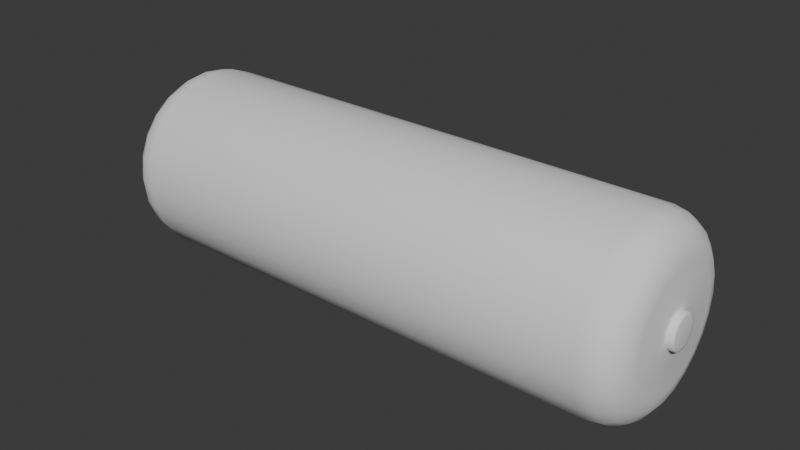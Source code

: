# Source: sausage.blend  (saved by Blender 4.5.91; exported with 4.5.12 LTS)
import bpy
from mathutils import Matrix  # noqa: F401  (used for matrix-valued properties, if any)

bpy.ops.wm.read_factory_settings(use_empty=True)
scene = bpy.context.scene
scene.name = 'Scene'

# ---- collections
col_collection = bpy.data.collections.new('Collection'); scene.collection.children.link(col_collection)

# ---- world
world_world = bpy.data.worlds.new('World'); scene.world = world_world
world_world.use_nodes = True; world_world.node_tree.nodes.clear()
_N = world_world.node_tree.nodes; _L = world_world.node_tree.links
n0 = _N.new('ShaderNodeOutputWorld'); n0.name = 'World Output'; n0.location = (200, 100)
n1 = _N.new('ShaderNodeBackground'); n1.name = 'Background'; n1.location = (-200, 100)
n1.inputs[0].default_value = (0.05088, 0.05088, 0.05088, 1.0)
_L.new(n1.outputs[0], n0.inputs[0])
n0.is_active_output = True
world_world.color = (0.05088, 0.05088, 0.05088)
world_world.sun_shadow_jitter_overblur = 0.0

# ---- meshes
me_cylinder = bpy.data.meshes.new('Cylinder')
me_cylinder.from_pydata([(-0.1984, 0.0758, -1.858e-08), (-0.225, 0.05787, -2.1e-08), (-0.2188, 0.06729, -2.047e-08), (-0.2094, 0.07359, -1.959e-08), (0.1984, 0.0758, 1.858e-08), (0.225, 0.05787, 2.1e-08), (0.2188, 0.06729, 2.047e-08), (0.2094, 0.07359, 1.959e-08), (-0.1984, 0.07322, -0.01962), (-0.225, 0.0559, -0.01498), (-0.2188, 0.065, -0.01742), (-0.2094, 0.07108, -0.01905), (0.1984, 0.07322, -0.01962), (0.225, 0.0559, -0.01498), (0.2188, 0.065, -0.01742), (0.2094, 0.07108, -0.01905), (-0.1984, 0.06565, -0.0379), (-0.225, 0.05012, -0.02894), (-0.2188, 0.05828, -0.03365), (-0.2094, 0.06373, -0.0368), (0.1984, 0.06565, -0.0379), (0.225, 0.05012, -0.02894), (0.2188, 0.05828, -0.03365), (0.2094, 0.06373, -0.0368), (-0.1984, 0.0536, -0.0536), (-0.225, 0.04092, -0.04092), (-0.2188, 0.04758, -0.04758), (-0.2094, 0.05204, -0.05204), (0.1984, 0.0536, -0.0536), (0.225, 0.04092, -0.04092), (0.2188, 0.04758, -0.04758), (0.2094, 0.05204, -0.05204), (-0.1984, 0.0379, -0.06565), (-0.225, 0.02894, -0.05012), (-0.2188, 0.03365, -0.05828), (-0.2094, 0.0368, -0.06373), (0.1984, 0.0379, -0.06565), (0.225, 0.02894, -0.05012), (0.2188, 0.03365, -0.05828), (0.2094, 0.0368, -0.06373), (-0.1984, 0.01962, -0.07322), (-0.225, 0.01498, -0.0559), (-0.2188, 0.01742, -0.065), (-0.2094, 0.01905, -0.07108), (0.1984, 0.01962, -0.07322), (0.225, 0.01498, -0.0559), (0.2188, 0.01742, -0.065), (0.2094, 0.01905, -0.07108), (-0.1984, 0.0, -0.0758), (-0.225, 1.765e-10, -0.05787), (-0.2188, 7.06e-11, -0.06729), (-0.2094, 3.53e-11, -0.07359), (0.1984, 0.0, -0.0758), (0.225, 0.0, -0.05787), (0.2188, 0.0, -0.06729), (0.2094, 0.0, -0.07359), (-0.1984, -0.01962, -0.07322), (-0.225, -0.01498, -0.0559), (-0.2188, -0.01742, -0.065), (-0.2094, -0.01905, -0.07108), (0.1984, -0.01962, -0.07322), (0.225, -0.01498, -0.0559), (0.2188, -0.01742, -0.065), (0.2094, -0.01905, -0.07108), (-0.1984, -0.0379, -0.06565), (-0.225, -0.02894, -0.05012), (-0.2188, -0.03365, -0.05828), (-0.2094, -0.0368, -0.06373), (0.1984, -0.0379, -0.06565), (0.225, -0.02894, -0.05012), (0.2188, -0.03365, -0.05828), (0.2094, -0.0368, -0.06373), (-0.1984, -0.0536, -0.0536), (-0.225, -0.04092, -0.04092), (-0.2188, -0.04758, -0.04758), (-0.2094, -0.05204, -0.05204), (0.1984, -0.0536, -0.0536), (0.225, -0.04092, -0.04092), (0.2188, -0.04758, -0.04758), (0.2094, -0.05204, -0.05204), (-0.1984, -0.06565, -0.0379), (-0.225, -0.05012, -0.02894), (-0.2188, -0.05828, -0.03365), (-0.2094, -0.06373, -0.0368), (0.1984, -0.06565, -0.0379), (0.225, -0.05012, -0.02894), (0.2188, -0.05828, -0.03365), (0.2094, -0.06373, -0.0368), (-0.1984, -0.07322, -0.01962), (-0.225, -0.0559, -0.01498), (-0.2188, -0.065, -0.01742), (-0.2094, -0.07108, -0.01905), (0.1984, -0.07322, -0.01962), (0.225, -0.0559, -0.01498), (0.2188, -0.065, -0.01742), (0.2094, -0.07108, -0.01905), (-0.1984, -0.0758, -1.858e-08), (-0.225, -0.05787, -2.1e-08), (-0.2188, -0.06729, -2.047e-08), (-0.2094, -0.07359, -1.959e-08), (0.1984, -0.0758, 1.858e-08), (0.225, -0.05787, 2.1e-08), (0.2188, -0.06729, 2.047e-08), (0.2094, -0.07359, 1.959e-08), (-0.1984, -0.07322, 0.01962), (-0.225, -0.0559, 0.01498), (-0.2188, -0.065, 0.01742), (-0.2094, -0.07108, 0.01905), (0.1984, -0.07322, 0.01962), (0.225, -0.0559, 0.01498), (0.2188, -0.065, 0.01742), (0.2094, -0.07108, 0.01905), (-0.1984, -0.06565, 0.0379), (-0.225, -0.05012, 0.02894), (-0.2188, -0.05828, 0.03365), (-0.2094, -0.06373, 0.0368), (0.1984, -0.06565, 0.0379), (0.225, -0.05012, 0.02894), (0.2188, -0.05828, 0.03365), (0.2094, -0.06373, 0.0368), (-0.1984, -0.0536, 0.0536), (-0.225, -0.04092, 0.04092), (-0.2188, -0.04758, 0.04758), (-0.2094, -0.05204, 0.05204), (0.1984, -0.0536, 0.0536), (0.225, -0.04092, 0.04092), (0.2188, -0.04758, 0.04758), (0.2094, -0.05204, 0.05204), (-0.1984, -0.0379, 0.06565), (-0.225, -0.02894, 0.05012), (-0.2188, -0.03365, 0.05828), (-0.2094, -0.0368, 0.06373), (0.1984, -0.0379, 0.06565), (0.225, -0.02894, 0.05012), (0.2188, -0.03365, 0.05828), (0.2094, -0.0368, 0.06373), (-0.1984, -0.01962, 0.07322), (-0.225, -0.01498, 0.0559), (-0.2188, -0.01742, 0.065), (-0.2094, -0.01905, 0.07108), (0.1984, -0.01962, 0.07322), (0.225, -0.01498, 0.0559), (0.2188, -0.01742, 0.065), (0.2094, -0.01905, 0.07108), (-0.1984, 0.0, 0.0758), (-0.225, 0.0, 0.05787), (-0.2188, 0.0, 0.06729), (-0.2094, 0.0, 0.07359), (0.1984, 0.0, 0.0758), (0.225, 1.765e-10, 0.05787), (0.2188, 7.06e-11, 0.06729), (0.2094, 3.53e-11, 0.07359), (-0.1984, 0.01962, 0.07322), (-0.225, 0.01498, 0.0559), (-0.2188, 0.01742, 0.065), (-0.2094, 0.01905, 0.07108), (0.1984, 0.01962, 0.07322), (0.225, 0.01498, 0.0559), (0.2188, 0.01742, 0.065), (0.2094, 0.01905, 0.07108), (-0.1984, 0.0379, 0.06565), (-0.225, 0.02894, 0.05012), (-0.2188, 0.03365, 0.05828), (-0.2094, 0.0368, 0.06373), (0.1984, 0.0379, 0.06565), (0.225, 0.02894, 0.05012), (0.2188, 0.03365, 0.05828), (0.2094, 0.0368, 0.06373), (-0.1984, 0.0536, 0.0536), (-0.225, 0.04092, 0.04092), (-0.2188, 0.04758, 0.04758), (-0.2094, 0.05204, 0.05204), (0.1984, 0.0536, 0.0536), (0.225, 0.04092, 0.04092), (0.2188, 0.04758, 0.04758), (0.2094, 0.05204, 0.05204), (-0.1984, 0.06565, 0.0379), (-0.225, 0.05012, 0.02894), (-0.2188, 0.05828, 0.03365), (-0.2094, 0.06373, 0.0368), (0.1984, 0.06565, 0.0379), (0.225, 0.05012, 0.02894), (0.2188, 0.05828, 0.03365), (0.2094, 0.06373, 0.0368), (-0.1984, 0.07322, 0.01962), (-0.225, 0.0559, 0.01498), (-0.2188, 0.065, 0.01742), (-0.2094, 0.07108, 0.01905), (0.1984, 0.07322, 0.01962), (0.225, 0.0559, 0.01498), (0.2188, 0.065, 0.01742), (0.2094, 0.07108, 0.01905), (-0.2272, 0.04516, -0.0121), (-0.2272, 0.04675, -2.118e-08), (0.2272, 0.04675, 2.118e-08), (0.2272, 0.04516, -0.0121), (-0.2272, 0.04049, -0.02338), (0.2272, 0.04049, -0.02338), (-0.2272, 0.03306, -0.03306), (0.2272, 0.03306, -0.03306), (-0.2272, 0.02338, -0.04049), (0.2272, 0.02338, -0.04049), (-0.2272, 0.0121, -0.04516), (0.2272, 0.0121, -0.04516), (-0.2272, 2.824e-10, -0.04675), (0.2272, 0.0, -0.04675), (-0.2272, -0.0121, -0.04516), (0.2272, -0.0121, -0.04516), (-0.2272, -0.02338, -0.04049), (0.2272, -0.02338, -0.04049), (-0.2272, -0.03306, -0.03306), (0.2272, -0.03306, -0.03306), (-0.2272, -0.04049, -0.02338), (0.2272, -0.04049, -0.02338), (-0.2272, -0.04516, -0.0121), (0.2272, -0.04516, -0.0121), (-0.2272, -0.04675, -2.118e-08), (0.2272, -0.04675, 2.118e-08), (-0.2272, -0.04516, 0.0121), (0.2272, -0.04516, 0.0121), (-0.2272, -0.04049, 0.02338), (0.2272, -0.04049, 0.02338), (-0.2272, -0.03306, 0.03306), (0.2272, -0.03306, 0.03306), (-0.2272, -0.02338, 0.04049), (0.2272, -0.02338, 0.04049), (-0.2272, -0.0121, 0.04516), (0.2272, -0.0121, 0.04516), (-0.2272, 0.0, 0.04675), (0.2272, 2.824e-10, 0.04675), (-0.2272, 0.0121, 0.04516), (0.2272, 0.0121, 0.04516), (-0.2272, 0.02338, 0.04049), (0.2272, 0.02338, 0.04049), (-0.2272, 0.03306, 0.03306), (0.2272, 0.03306, 0.03306), (-0.2272, 0.04049, 0.02338), (0.2272, 0.04049, 0.02338), (-0.2272, 0.04516, 0.0121), (0.2272, 0.04516, 0.0121), (-0.2285, 0.01384, -2.066e-08), (-0.2272, 0.0159, -2.066e-08), (-0.2276, 0.01444, -2.066e-08), (0.2272, 0.0159, 2.04e-08), (0.2285, 0.01384, 2.04e-08), (0.2276, 0.01444, 2.04e-08), (-0.2272, 0.01535, -0.004114), (-0.2285, 0.01337, -0.003582), (-0.2276, 0.01395, -0.003738), (0.2285, 0.01337, -0.003582), (0.2272, 0.01535, -0.004114), (0.2276, 0.01395, -0.003738), (-0.2272, 0.01377, -0.007948), (-0.2285, 0.01199, -0.00692), (-0.2276, 0.01251, -0.007221), (0.2285, 0.01199, -0.00692), (0.2272, 0.01377, -0.007948), (0.2276, 0.01251, -0.007221), (-0.2272, 0.01124, -0.01124), (-0.2285, 0.009786, -0.009786), (-0.2276, 0.01021, -0.01021), (0.2285, 0.009786, -0.009786), (0.2272, 0.01124, -0.01124), (0.2276, 0.01021, -0.01021), (-0.2272, 0.007948, -0.01377), (-0.2285, 0.00692, -0.01199), (-0.2276, 0.007221, -0.01251), (0.2285, 0.00692, -0.01199), (0.2272, 0.007948, -0.01377), (0.2276, 0.007221, -0.01251), (-0.2272, 0.004114, -0.01536), (-0.2285, 0.003582, -0.01337), (-0.2276, 0.003738, -0.01395), (0.2285, 0.003582, -0.01337), (0.2272, 0.004114, -0.01535), (0.2276, 0.003738, -0.01395), (-0.2272, -1.908e-10, -0.0159), (-0.2285, 5.085e-10, -0.01384), (-0.2276, 1.351e-11, -0.01444), (0.2285, 5.736e-10, -0.01384), (0.2272, -1.175e-09, -0.0159), (0.2276, -6.639e-10, -0.01444), (-0.2272, -0.004114, -0.01535), (-0.2285, -0.003582, -0.01337), (-0.2276, -0.003738, -0.01395), (0.2285, -0.003582, -0.01337), (0.2272, -0.004114, -0.01535), (0.2276, -0.003738, -0.01395), (-0.2272, -0.007948, -0.01377), (-0.2285, -0.00692, -0.01199), (-0.2276, -0.007221, -0.01251), (0.2285, -0.00692, -0.01199), (0.2272, -0.007948, -0.01377), (0.2276, -0.007221, -0.01251), (-0.2272, -0.01124, -0.01124), (-0.2285, -0.009786, -0.009786), (-0.2276, -0.01021, -0.01021), (0.2285, -0.009786, -0.009786), (0.2272, -0.01124, -0.01124), (0.2276, -0.01021, -0.01021), (-0.2272, -0.01377, -0.007948), (-0.2285, -0.01199, -0.00692), (-0.2276, -0.01251, -0.007221), (0.2285, -0.01199, -0.00692), (0.2272, -0.01377, -0.007948), (0.2276, -0.01251, -0.007221), (-0.2272, -0.01535, -0.004114), (-0.2285, -0.01337, -0.003582), (-0.2276, -0.01395, -0.003738), (0.2285, -0.01337, -0.003582), (0.2272, -0.01535, -0.004114), (0.2276, -0.01395, -0.003738), (-0.2272, -0.0159, -2.066e-08), (-0.2285, -0.01384, -2.066e-08), (-0.2276, -0.01444, -2.066e-08), (0.2285, -0.01384, 2.04e-08), (0.2272, -0.0159, 2.04e-08), (0.2276, -0.01444, 2.04e-08), (-0.2272, -0.01535, 0.004114), (-0.2285, -0.01337, 0.003582), (-0.2276, -0.01395, 0.003738), (0.2285, -0.01337, 0.003582), (0.2272, -0.01535, 0.004114), (0.2276, -0.01395, 0.003738), (-0.2272, -0.01377, 0.007948), (-0.2285, -0.01199, 0.00692), (-0.2276, -0.01251, 0.007221), (0.2285, -0.01199, 0.00692), (0.2272, -0.01377, 0.007948), (0.2276, -0.01251, 0.007221), (-0.2272, -0.01124, 0.01124), (-0.2285, -0.009786, 0.009786), (-0.2276, -0.01021, 0.01021), (0.2285, -0.009786, 0.009786), (0.2272, -0.01124, 0.01124), (0.2276, -0.01021, 0.01021), (-0.2272, -0.007948, 0.01377), (-0.2285, -0.00692, 0.01199), (-0.2276, -0.007221, 0.01251), (0.2285, -0.00692, 0.01199), (0.2272, -0.007948, 0.01377), (0.2276, -0.007221, 0.01251), (-0.2272, -0.004114, 0.01535), (-0.2285, -0.003582, 0.01337), (-0.2276, -0.003738, 0.01395), (0.2285, -0.003582, 0.01337), (0.2272, -0.004114, 0.01536), (0.2276, -0.003738, 0.01395), (-0.2272, -6.267e-10, 0.0159), (-0.2285, 7.263e-11, 0.01384), (-0.2276, -4.224e-10, 0.01444), (0.2285, 1.009e-09, 0.01384), (0.2272, -7.389e-10, 0.0159), (0.2276, -2.281e-10, 0.01444), (-0.2272, 0.004114, 0.01535), (-0.2285, 0.003582, 0.01337), (-0.2276, 0.003738, 0.01395), (0.2285, 0.003582, 0.01337), (0.2272, 0.004114, 0.01535), (0.2276, 0.003738, 0.01395), (-0.2272, 0.007948, 0.01377), (-0.2285, 0.00692, 0.01199), (-0.2276, 0.007221, 0.01251), (0.2285, 0.00692, 0.01199), (0.2272, 0.007948, 0.01377), (0.2276, 0.007221, 0.01251), (-0.2272, 0.01124, 0.01124), (-0.2285, 0.009786, 0.009786), (-0.2276, 0.01021, 0.01021), (0.2285, 0.009786, 0.009786), (0.2272, 0.01124, 0.01124), (0.2276, 0.01021, 0.01021), (-0.2272, 0.01377, 0.007948), (-0.2285, 0.01199, 0.00692), (-0.2276, 0.01251, 0.007221), (0.2285, 0.01199, 0.00692), (0.2272, 0.01377, 0.007948), (0.2276, 0.01251, 0.007221), (-0.2272, 0.01535, 0.004114), (-0.2285, 0.01337, 0.003582), (-0.2276, 0.01395, 0.003738), (0.2285, 0.01337, 0.003582), (0.2272, 0.01535, 0.004114), (0.2276, 0.01395, 0.003738), (-0.2318, 0.01337, -0.003582), (-0.2331, 0.01138, -0.00305), (-0.2328, 0.01279, -0.003426), (-0.2331, 0.01178, -2.099e-08), (-0.2318, 0.01384, -2.066e-08), (-0.2328, 0.01324, -2.076e-08), (0.2318, 0.01384, 2.04e-08), (0.2331, 0.01178, 1.996e-08), (0.2328, 0.01324, 2.027e-08), (0.2331, 0.01138, -0.00305), (0.2318, 0.01337, -0.003582), (0.2328, 0.01279, -0.003426), (-0.2318, 0.01199, -0.00692), (-0.2331, 0.0102, -0.005891), (-0.2328, 0.01146, -0.006619), (0.2331, 0.0102, -0.005891), (0.2318, 0.01199, -0.00692), (0.2328, 0.01146, -0.006619), (-0.2318, 0.009786, -0.009786), (-0.2331, 0.008332, -0.008332), (-0.2328, 0.00936, -0.00936), (0.2331, 0.008332, -0.008332), (0.2318, 0.009786, -0.009786), (0.2328, 0.00936, -0.00936), (-0.2318, 0.00692, -0.01199), (-0.2331, 0.005891, -0.0102), (-0.2328, 0.006619, -0.01146), (0.2331, 0.005891, -0.0102), (0.2318, 0.00692, -0.01199), (0.2328, 0.006619, -0.01146), (-0.2318, 0.003582, -0.01337), (-0.2331, 0.00305, -0.01138), (-0.2328, 0.003426, -0.01279), (0.2331, 0.00305, -0.01138), (0.2318, 0.003582, -0.01337), (0.2328, 0.003426, -0.01279), (-0.2318, 2.256e-09, -0.01384), (-0.2331, 3.65e-09, -0.01178), (-0.2328, 2.952e-09, -0.01324), (0.2331, 6.726e-09, -0.01178), (0.2318, 4.943e-09, -0.01384), (0.2328, 6.191e-09, -0.01324), (-0.2318, -0.003582, -0.01337), (-0.2331, -0.00305, -0.01138), (-0.2328, -0.003426, -0.01279), (0.2331, -0.00305, -0.01138), (0.2318, -0.003582, -0.01337), (0.2328, -0.003426, -0.01279), (-0.2318, -0.00692, -0.01199), (-0.2331, -0.005891, -0.0102), (-0.2328, -0.006619, -0.01146), (0.2331, -0.005891, -0.0102), (0.2318, -0.00692, -0.01199), (0.2328, -0.006619, -0.01146), (-0.2318, -0.009786, -0.009786), (-0.2331, -0.008332, -0.008332), (-0.2328, -0.00936, -0.00936), (0.2331, -0.008332, -0.008332), (0.2318, -0.009786, -0.009786), (0.2328, -0.00936, -0.00936), (-0.2318, -0.01199, -0.00692), (-0.2331, -0.0102, -0.005891), (-0.2328, -0.01146, -0.006619), (0.2331, -0.0102, -0.005891), (0.2318, -0.01199, -0.00692), (0.2328, -0.01146, -0.006619), (-0.2318, -0.01337, -0.003582), (-0.2331, -0.01138, -0.00305), (-0.2328, -0.01279, -0.003426), (0.2331, -0.01138, -0.00305), (0.2318, -0.01337, -0.003582), (0.2328, -0.01279, -0.003426), (-0.2318, -0.01384, -2.066e-08), (-0.2331, -0.01178, -2.094e-08), (-0.2328, -0.01324, -2.075e-08), (0.2331, -0.01178, 2.146e-08), (0.2318, -0.01384, 2.04e-08), (0.2328, -0.01324, 2.071e-08), (-0.2318, -0.01337, 0.003582), (-0.2331, -0.01138, 0.00305), (-0.2328, -0.01279, 0.003426), (0.2331, -0.01138, 0.00305), (0.2318, -0.01337, 0.003582), (0.2328, -0.01279, 0.003426), (-0.2318, -0.01199, 0.00692), (-0.2331, -0.0102, 0.005891), (-0.2328, -0.01146, 0.006619), (0.2331, -0.0102, 0.005891), (0.2318, -0.01199, 0.00692), (0.2328, -0.01146, 0.006619), (-0.2318, -0.009786, 0.009786), (-0.2331, -0.008332, 0.008332), (-0.2328, -0.00936, 0.00936), (0.2331, -0.008332, 0.008332), (0.2318, -0.009786, 0.009786), (0.2328, -0.00936, 0.00936), (-0.2318, -0.00692, 0.01199), (-0.2331, -0.005891, 0.0102), (-0.2328, -0.006619, 0.01146), (0.2331, -0.005891, 0.0102), (0.2318, -0.00692, 0.01199), (0.2328, -0.006619, 0.01146), (-0.2318, -0.003582, 0.01337), (-0.2331, -0.00305, 0.01138), (-0.2328, -0.003426, 0.01279), (0.2331, -0.00305, 0.01138), (0.2318, -0.003582, 0.01337), (0.2328, -0.003426, 0.01279), (-0.2318, 1.821e-09, 0.01384), (-0.2331, 2.588e-09, 0.01178), (-0.2328, 2.336e-09, 0.01324), (0.2331, 6.372e-09, 0.01178), (0.2318, 5.379e-09, 0.01384), (0.2328, 6.395e-09, 0.01324), (-0.2318, 0.003582, 0.01337), (-0.2331, 0.00305, 0.01138), (-0.2328, 0.003426, 0.01279), (0.2331, 0.00305, 0.01138), (0.2318, 0.003582, 0.01337), (0.2328, 0.003426, 0.01279), (-0.2318, 0.00692, 0.01199), (-0.2331, 0.005891, 0.0102), (-0.2328, 0.006619, 0.01146), (0.2331, 0.005891, 0.0102), (0.2318, 0.00692, 0.01199), (0.2328, 0.006619, 0.01146), (-0.2318, 0.009786, 0.009786), (-0.2331, 0.008332, 0.008332), (-0.2328, 0.00936, 0.00936), (0.2331, 0.008332, 0.008332), (0.2318, 0.009786, 0.009786), (0.2328, 0.00936, 0.00936), (-0.2318, 0.01199, 0.00692), (-0.2331, 0.0102, 0.005891), (-0.2328, 0.01146, 0.006619), (0.2331, 0.0102, 0.005891), (0.2318, 0.01199, 0.00692), (0.2328, 0.01146, 0.006619), (-0.2318, 0.01337, 0.003582), (-0.2331, 0.01138, 0.00305), (-0.2328, 0.01279, 0.003426), (0.2331, 0.01138, 0.00305), (0.2318, 0.01337, 0.003582), (0.2328, 0.01279, 0.003426), (-0.2331, 2.392e-09, -2.281e-08), (0.2331, 5.763e-09, 2.35e-08)], [], [(0, 8, 11, 3), (3, 11, 10, 2), (2, 10, 9, 1), (1, 9, 192, 193), (12, 4, 7, 15), (15, 7, 6, 14), (14, 6, 5, 13), (13, 5, 194, 195), (8, 16, 19, 11), (11, 19, 18, 10), (10, 18, 17, 9), (9, 17, 196, 192), (20, 12, 15, 23), (23, 15, 14, 22), (22, 14, 13, 21), (21, 13, 195, 197), (16, 24, 27, 19), (19, 27, 26, 18), (18, 26, 25, 17), (17, 25, 198, 196), (28, 20, 23, 31), (31, 23, 22, 30), (30, 22, 21, 29), (29, 21, 197, 199), (24, 32, 35, 27), (27, 35, 34, 26), (26, 34, 33, 25), (25, 33, 200, 198), (36, 28, 31, 39), (39, 31, 30, 38), (38, 30, 29, 37), (37, 29, 199, 201), (32, 40, 43, 35), (35, 43, 42, 34), (34, 42, 41, 33), (33, 41, 202, 200), (44, 36, 39, 47), (47, 39, 38, 46), (46, 38, 37, 45), (45, 37, 201, 203), (40, 48, 51, 43), (43, 51, 50, 42), (42, 50, 49, 41), (41, 49, 204, 202), (52, 44, 47, 55), (55, 47, 46, 54), (54, 46, 45, 53), (53, 45, 203, 205), (48, 56, 59, 51), (51, 59, 58, 50), (50, 58, 57, 49), (49, 57, 206, 204), (60, 52, 55, 63), (63, 55, 54, 62), (62, 54, 53, 61), (61, 53, 205, 207), (56, 64, 67, 59), (59, 67, 66, 58), (58, 66, 65, 57), (57, 65, 208, 206), (68, 60, 63, 71), (71, 63, 62, 70), (70, 62, 61, 69), (69, 61, 207, 209), (64, 72, 75, 67), (67, 75, 74, 66), (66, 74, 73, 65), (65, 73, 210, 208), (76, 68, 71, 79), (79, 71, 70, 78), (78, 70, 69, 77), (77, 69, 209, 211), (72, 80, 83, 75), (75, 83, 82, 74), (74, 82, 81, 73), (73, 81, 212, 210), (84, 76, 79, 87), (87, 79, 78, 86), (86, 78, 77, 85), (85, 77, 211, 213), (80, 88, 91, 83), (83, 91, 90, 82), (82, 90, 89, 81), (81, 89, 214, 212), (92, 84, 87, 95), (95, 87, 86, 94), (94, 86, 85, 93), (93, 85, 213, 215), (88, 96, 99, 91), (91, 99, 98, 90), (90, 98, 97, 89), (89, 97, 216, 214), (100, 92, 95, 103), (103, 95, 94, 102), (102, 94, 93, 101), (101, 93, 215, 217), (96, 104, 107, 99), (99, 107, 106, 98), (98, 106, 105, 97), (97, 105, 218, 216), (108, 100, 103, 111), (111, 103, 102, 110), (110, 102, 101, 109), (109, 101, 217, 219), (104, 112, 115, 107), (107, 115, 114, 106), (106, 114, 113, 105), (105, 113, 220, 218), (116, 108, 111, 119), (119, 111, 110, 118), (118, 110, 109, 117), (117, 109, 219, 221), (112, 120, 123, 115), (115, 123, 122, 114), (114, 122, 121, 113), (113, 121, 222, 220), (124, 116, 119, 127), (127, 119, 118, 126), (126, 118, 117, 125), (125, 117, 221, 223), (120, 128, 131, 123), (123, 131, 130, 122), (122, 130, 129, 121), (121, 129, 224, 222), (132, 124, 127, 135), (135, 127, 126, 134), (134, 126, 125, 133), (133, 125, 223, 225), (128, 136, 139, 131), (131, 139, 138, 130), (130, 138, 137, 129), (129, 137, 226, 224), (140, 132, 135, 143), (143, 135, 134, 142), (142, 134, 133, 141), (141, 133, 225, 227), (136, 144, 147, 139), (139, 147, 146, 138), (138, 146, 145, 137), (137, 145, 228, 226), (148, 140, 143, 151), (151, 143, 142, 150), (150, 142, 141, 149), (149, 141, 227, 229), (144, 152, 155, 147), (147, 155, 154, 146), (146, 154, 153, 145), (145, 153, 230, 228), (156, 148, 151, 159), (159, 151, 150, 158), (158, 150, 149, 157), (157, 149, 229, 231), (152, 160, 163, 155), (155, 163, 162, 154), (154, 162, 161, 153), (153, 161, 232, 230), (164, 156, 159, 167), (167, 159, 158, 166), (166, 158, 157, 165), (165, 157, 231, 233), (160, 168, 171, 163), (163, 171, 170, 162), (162, 170, 169, 161), (161, 169, 234, 232), (172, 164, 167, 175), (175, 167, 166, 174), (174, 166, 165, 173), (173, 165, 233, 235), (168, 176, 179, 171), (171, 179, 178, 170), (170, 178, 177, 169), (169, 177, 236, 234), (180, 172, 175, 183), (183, 175, 174, 182), (182, 174, 173, 181), (181, 173, 235, 237), (176, 184, 187, 179), (179, 187, 186, 178), (178, 186, 185, 177), (177, 185, 238, 236), (188, 180, 183, 191), (191, 183, 182, 190), (190, 182, 181, 189), (189, 181, 237, 239), (184, 0, 3, 187), (187, 3, 2, 186), (186, 2, 1, 185), (185, 1, 193, 238), (4, 188, 191, 7), (7, 191, 190, 6), (6, 190, 189, 5), (5, 189, 239, 194), (0, 4, 12, 8), (184, 188, 4, 0), (8, 12, 20, 16), (16, 20, 28, 24), (24, 28, 36, 32), (32, 36, 44, 40), (40, 44, 52, 48), (48, 52, 60, 56), (56, 60, 68, 64), (64, 68, 76, 72), (72, 76, 84, 80), (80, 84, 92, 88), (88, 92, 100, 96), (96, 100, 108, 104), (104, 108, 116, 112), (112, 116, 124, 120), (120, 124, 132, 128), (128, 132, 140, 136), (136, 140, 148, 144), (144, 148, 156, 152), (152, 156, 164, 160), (160, 164, 172, 168), (168, 172, 180, 176), (176, 180, 188, 184), (247, 240, 242, 248), (248, 242, 241, 246), (244, 249, 251, 245), (245, 251, 250, 243), (253, 247, 248, 254), (254, 248, 246, 252), (249, 255, 257, 251), (251, 257, 256, 250), (259, 253, 254, 260), (260, 254, 252, 258), (255, 261, 263, 257), (257, 263, 262, 256), (265, 259, 260, 266), (266, 260, 258, 264), (261, 267, 269, 263), (263, 269, 268, 262), (271, 265, 266, 272), (272, 266, 264, 270), (267, 273, 275, 269), (269, 275, 274, 268), (277, 271, 272, 278), (278, 272, 270, 276), (273, 279, 281, 275), (275, 281, 280, 274), (283, 277, 278, 284), (284, 278, 276, 282), (279, 285, 287, 281), (281, 287, 286, 280), (289, 283, 284, 290), (290, 284, 282, 288), (285, 291, 293, 287), (287, 293, 292, 286), (295, 289, 290, 296), (296, 290, 288, 294), (291, 297, 299, 293), (293, 299, 298, 292), (301, 295, 296, 302), (302, 296, 294, 300), (297, 303, 305, 299), (299, 305, 304, 298), (307, 301, 302, 308), (308, 302, 300, 306), (303, 309, 311, 305), (305, 311, 310, 304), (313, 307, 308, 314), (314, 308, 306, 312), (309, 315, 317, 311), (311, 317, 316, 310), (319, 313, 314, 320), (320, 314, 312, 318), (315, 321, 323, 317), (317, 323, 322, 316), (325, 319, 320, 326), (326, 320, 318, 324), (321, 327, 329, 323), (323, 329, 328, 322), (331, 325, 326, 332), (332, 326, 324, 330), (327, 333, 335, 329), (329, 335, 334, 328), (337, 331, 332, 338), (338, 332, 330, 336), (333, 339, 341, 335), (335, 341, 340, 334), (343, 337, 338, 344), (344, 338, 336, 342), (339, 345, 347, 341), (341, 347, 346, 340), (349, 343, 344, 350), (350, 344, 342, 348), (345, 351, 353, 347), (347, 353, 352, 346), (355, 349, 350, 356), (356, 350, 348, 354), (351, 357, 359, 353), (353, 359, 358, 352), (361, 355, 356, 362), (362, 356, 354, 360), (357, 363, 365, 359), (359, 365, 364, 358), (367, 361, 362, 368), (368, 362, 360, 366), (363, 369, 371, 365), (365, 371, 370, 364), (373, 367, 368, 374), (374, 368, 366, 372), (369, 375, 377, 371), (371, 377, 376, 370), (379, 373, 374, 380), (380, 374, 372, 378), (375, 381, 383, 377), (377, 383, 382, 376), (240, 379, 380, 242), (242, 380, 378, 241), (381, 244, 245, 383), (383, 245, 243, 382), (385, 387, 389, 386), (386, 389, 388, 384), (391, 393, 395, 392), (392, 395, 394, 390), (397, 385, 386, 398), (398, 386, 384, 396), (393, 399, 401, 395), (395, 401, 400, 394), (403, 397, 398, 404), (404, 398, 396, 402), (399, 405, 407, 401), (401, 407, 406, 400), (409, 403, 404, 410), (410, 404, 402, 408), (405, 411, 413, 407), (407, 413, 412, 406), (415, 409, 410, 416), (416, 410, 408, 414), (411, 417, 419, 413), (413, 419, 418, 412), (421, 415, 416, 422), (422, 416, 414, 420), (417, 423, 425, 419), (419, 425, 424, 418), (427, 421, 422, 428), (428, 422, 420, 426), (423, 429, 431, 425), (425, 431, 430, 424), (433, 427, 428, 434), (434, 428, 426, 432), (429, 435, 437, 431), (431, 437, 436, 430), (439, 433, 434, 440), (440, 434, 432, 438), (435, 441, 443, 437), (437, 443, 442, 436), (445, 439, 440, 446), (446, 440, 438, 444), (441, 447, 449, 443), (443, 449, 448, 442), (451, 445, 446, 452), (452, 446, 444, 450), (447, 453, 455, 449), (449, 455, 454, 448), (457, 451, 452, 458), (458, 452, 450, 456), (453, 459, 461, 455), (455, 461, 460, 454), (463, 457, 458, 464), (464, 458, 456, 462), (459, 465, 467, 461), (461, 467, 466, 460), (469, 463, 464, 470), (470, 464, 462, 468), (465, 471, 473, 467), (467, 473, 472, 466), (475, 469, 470, 476), (476, 470, 468, 474), (471, 477, 479, 473), (473, 479, 478, 472), (481, 475, 476, 482), (482, 476, 474, 480), (477, 483, 485, 479), (479, 485, 484, 478), (487, 481, 482, 488), (488, 482, 480, 486), (483, 489, 491, 485), (485, 491, 490, 484), (493, 487, 488, 494), (494, 488, 486, 492), (489, 495, 497, 491), (491, 497, 496, 490), (499, 493, 494, 500), (500, 494, 492, 498), (495, 501, 503, 497), (497, 503, 502, 496), (505, 499, 500, 506), (506, 500, 498, 504), (501, 507, 509, 503), (503, 509, 508, 502), (511, 505, 506, 512), (512, 506, 504, 510), (507, 513, 515, 509), (509, 515, 514, 508), (517, 511, 512, 518), (518, 512, 510, 516), (513, 519, 521, 515), (515, 521, 520, 514), (523, 517, 518, 524), (524, 518, 516, 522), (519, 525, 527, 521), (521, 527, 526, 520), (387, 523, 524, 389), (389, 524, 522, 388), (525, 391, 392, 527), (527, 392, 390, 526), (240, 247, 384, 388), (241, 378, 238, 193), (246, 241, 193, 192), (379, 240, 388, 522), (249, 244, 390, 394), (243, 250, 195, 194), (244, 381, 526, 390), (382, 243, 194, 239), (247, 253, 396, 384), (252, 246, 192, 196), (250, 256, 197, 195), (255, 249, 394, 400), (253, 259, 402, 396), (258, 252, 196, 198), (256, 262, 199, 197), (261, 255, 400, 406), (259, 265, 408, 402), (264, 258, 198, 200), (262, 268, 201, 199), (267, 261, 406, 412), (265, 271, 414, 408), (270, 264, 200, 202), (268, 274, 203, 201), (273, 267, 412, 418), (271, 277, 420, 414), (276, 270, 202, 204), (274, 280, 205, 203), (279, 273, 418, 424), (277, 283, 426, 420), (282, 276, 204, 206), (280, 286, 207, 205), (285, 279, 424, 430), (283, 289, 432, 426), (288, 282, 206, 208), (286, 292, 209, 207), (291, 285, 430, 436), (289, 295, 438, 432), (294, 288, 208, 210), (292, 298, 211, 209), (297, 291, 436, 442), (295, 301, 444, 438), (300, 294, 210, 212), (298, 304, 213, 211), (303, 297, 442, 448), (301, 307, 450, 444), (306, 300, 212, 214), (304, 310, 215, 213), (309, 303, 448, 454), (307, 313, 456, 450), (312, 306, 214, 216), (315, 309, 454, 460), (310, 316, 217, 215), (313, 319, 462, 456), (318, 312, 216, 218), (316, 322, 219, 217), (321, 315, 460, 466), (319, 325, 468, 462), (324, 318, 218, 220), (322, 328, 221, 219), (327, 321, 466, 472), (325, 331, 474, 468), (330, 324, 220, 222), (328, 334, 223, 221), (333, 327, 472, 478), (331, 337, 480, 474), (336, 330, 222, 224), (334, 340, 225, 223), (339, 333, 478, 484), (337, 343, 486, 480), (342, 336, 224, 226), (340, 346, 227, 225), (345, 339, 484, 490), (343, 349, 492, 486), (348, 342, 226, 228), (346, 352, 229, 227), (351, 345, 490, 496), (349, 355, 498, 492), (354, 348, 228, 230), (352, 358, 231, 229), (357, 351, 496, 502), (355, 361, 504, 498), (360, 354, 230, 232), (358, 364, 233, 231), (363, 357, 502, 508), (361, 367, 510, 504), (366, 360, 232, 234), (364, 370, 235, 233), (369, 363, 508, 514), (367, 373, 516, 510), (372, 366, 234, 236), (370, 376, 237, 235), (375, 369, 514, 520), (373, 379, 522, 516), (378, 372, 236, 238), (376, 382, 239, 237), (381, 375, 520, 526), (387, 385, 528), (385, 397, 528), (397, 403, 528), (403, 409, 528), (409, 415, 528), (415, 421, 528), (421, 427, 528), (427, 433, 528), (433, 439, 528), (439, 445, 528), (445, 451, 528), (451, 457, 528), (457, 463, 528), (463, 469, 528), (469, 475, 528), (475, 481, 528), (481, 487, 528), (487, 493, 528), (493, 499, 528), (499, 505, 528), (505, 511, 528), (511, 517, 528), (517, 523, 528), (523, 387, 528), (393, 391, 529), (391, 525, 529), (525, 519, 529), (519, 513, 529), (513, 507, 529), (507, 501, 529), (501, 495, 529), (495, 489, 529), (489, 483, 529), (483, 477, 529), (477, 471, 529), (471, 465, 529), (465, 459, 529), (459, 453, 529), (453, 447, 529), (447, 441, 529), (441, 435, 529), (435, 429, 529), (429, 423, 529), (423, 417, 529), (417, 411, 529), (411, 405, 529), (405, 399, 529), (399, 393, 529)])
me_cylinder.polygons.foreach_set('use_smooth', [True] * 552)
_uv = me_cylinder.uv_layers.new(name='UVMap')
_uv.uv.foreach_set('vector', [0.806, 0.1579, 0.7709, 0.1641, 0.7672, 0.145, 0.8013, 0.1364, 0.8013, 0.1364, 0.7672, 0.145, 0.7625, 0.1261, 0.7936, 0.1151, 0.7936, 0.1151, 0.7625, 0.1261, 0.7563, 0.107, 0.7829, 0.09468, 0.7829, 0.09468, 0.7563, 0.107, 0.7485, 0.08727, 0.7696, 0.07525, 0.7697, 0.8356, 0.8059, 0.8427, 0.8003, 0.8645, 0.766, 0.8549, 0.766, 0.8549, 0.8003, 0.8645, 0.7917, 0.8854, 0.7611, 0.8738, 0.7611, 0.8738, 0.7917, 0.8854, 0.7806, 0.905, 0.7548, 0.8927, 0.7548, 0.8927, 0.7806, 0.905, 0.7675, 0.9237, 0.747, 0.912, 0.7709, 0.1641, 0.7376, 0.1683, 0.7359, 0.1502, 0.7672, 0.145, 0.7672, 0.145, 0.7359, 0.1502, 0.7335, 0.1322, 0.7625, 0.1261, 0.7625, 0.1261, 0.7335, 0.1322, 0.7307, 0.1135, 0.7563, 0.107, 0.7563, 0.107, 0.7307, 0.1135, 0.727, 0.09402, 0.7485, 0.08727, 0.7363, 0.8313, 0.7697, 0.8356, 0.766, 0.8549, 0.7346, 0.8494, 0.7346, 0.8494, 0.766, 0.8549, 0.7611, 0.8738, 0.7323, 0.8674, 0.7323, 0.8674, 0.7611, 0.8738, 0.7548, 0.8927, 0.7294, 0.886, 0.7294, 0.886, 0.7548, 0.8927, 0.747, 0.912, 0.7257, 0.9053, 0.7376, 0.1683, 0.7056, 0.1698, 0.7055, 0.152, 0.7359, 0.1502, 0.7359, 0.1502, 0.7055, 0.152, 0.7054, 0.1341, 0.7335, 0.1322, 0.7335, 0.1322, 0.7054, 0.1341, 0.7053, 0.1157, 0.7307, 0.1135, 0.7307, 0.1135, 0.7053, 0.1157, 0.7053, 0.09632, 0.727, 0.09402, 0.7043, 0.83, 0.7363, 0.8313, 0.7346, 0.8494, 0.7045, 0.8478, 0.7045, 0.8478, 0.7346, 0.8494, 0.7323, 0.8674, 0.7043, 0.8655, 0.7043, 0.8655, 0.7323, 0.8674, 0.7294, 0.886, 0.7042, 0.8837, 0.7042, 0.8837, 0.7294, 0.886, 0.7257, 0.9053, 0.7042, 0.903, 0.7056, 0.1698, 0.6734, 0.1685, 0.6751, 0.1503, 0.7055, 0.152, 0.7055, 0.152, 0.6751, 0.1503, 0.6773, 0.1322, 0.7054, 0.1341, 0.7054, 0.1341, 0.6773, 0.1322, 0.6801, 0.1137, 0.7053, 0.1157, 0.7053, 0.1157, 0.6801, 0.1137, 0.6836, 0.09435, 0.7053, 0.09632, 0.6725, 0.8315, 0.7043, 0.83, 0.7045, 0.8478, 0.6742, 0.8494, 0.6742, 0.8494, 0.7045, 0.8478, 0.7043, 0.8655, 0.6765, 0.8674, 0.6765, 0.8674, 0.7043, 0.8655, 0.7042, 0.8837, 0.6792, 0.8857, 0.6792, 0.8857, 0.7042, 0.8837, 0.7042, 0.903, 0.6827, 0.9049, 0.6734, 0.1685, 0.64, 0.1642, 0.6438, 0.145, 0.6751, 0.1503, 0.6751, 0.1503, 0.6438, 0.145, 0.6485, 0.1261, 0.6773, 0.1322, 0.6773, 0.1322, 0.6485, 0.1261, 0.6547, 0.1072, 0.6801, 0.1137, 0.6801, 0.1137, 0.6547, 0.1072, 0.6622, 0.08801, 0.6836, 0.09435, 0.6395, 0.8357, 0.6725, 0.8315, 0.6742, 0.8494, 0.6432, 0.8546, 0.6432, 0.8546, 0.6742, 0.8494, 0.6765, 0.8674, 0.6478, 0.8734, 0.6478, 0.8734, 0.6765, 0.8674, 0.6792, 0.8857, 0.654, 0.8921, 0.654, 0.8921, 0.6792, 0.8857, 0.6827, 0.9049, 0.6615, 0.9112, 0.64, 0.1642, 0.6043, 0.1576, 0.6093, 0.1356, 0.6438, 0.145, 0.6438, 0.145, 0.6093, 0.1356, 0.6179, 0.1147, 0.6485, 0.1261, 0.6485, 0.1261, 0.6179, 0.1147, 0.6289, 0.09505, 0.6547, 0.1072, 0.6547, 0.1072, 0.6289, 0.09505, 0.6418, 0.07662, 0.6622, 0.08801, 0.6043, 0.8421, 0.6395, 0.8357, 0.6432, 0.8546, 0.6092, 0.8637, 0.6092, 0.8637, 0.6432, 0.8546, 0.6478, 0.8734, 0.6175, 0.8844, 0.6175, 0.8844, 0.6478, 0.8734, 0.654, 0.8921, 0.6281, 0.9043, 0.6281, 0.9043, 0.654, 0.8921, 0.6615, 0.9112, 0.6412, 0.9227, 0.4027, 0.1588, 0.3672, 0.1651, 0.3635, 0.146, 0.398, 0.137, 0.398, 0.137, 0.3635, 0.146, 0.3589, 0.1271, 0.3898, 0.1159, 0.3898, 0.1159, 0.3589, 0.1271, 0.3529, 0.108, 0.3789, 0.09603, 0.3789, 0.09603, 0.3529, 0.108, 0.3454, 0.08854, 0.366, 0.07723, 0.3667, 0.8355, 0.4026, 0.8423, 0.3972, 0.8639, 0.3632, 0.8547, 0.3632, 0.8547, 0.3972, 0.8639, 0.389, 0.8846, 0.3585, 0.8737, 0.3585, 0.8737, 0.389, 0.8846, 0.3785, 0.9048, 0.3523, 0.8926, 0.3523, 0.8926, 0.3785, 0.9048, 0.3654, 0.9235, 0.3448, 0.9119, 0.3672, 0.1651, 0.334, 0.1692, 0.3324, 0.151, 0.3635, 0.146, 0.3635, 0.146, 0.3324, 0.151, 0.3301, 0.133, 0.3589, 0.1271, 0.3589, 0.1271, 0.3301, 0.133, 0.3273, 0.1146, 0.3529, 0.108, 0.3529, 0.108, 0.3273, 0.1146, 0.3238, 0.09505, 0.3454, 0.08854, 0.3335, 0.8315, 0.3667, 0.8355, 0.3632, 0.8547, 0.3319, 0.8497, 0.3319, 0.8497, 0.3632, 0.8547, 0.3585, 0.8737, 0.3296, 0.8676, 0.3296, 0.8676, 0.3585, 0.8737, 0.3523, 0.8926, 0.3268, 0.8861, 0.3268, 0.8861, 0.3523, 0.8926, 0.3448, 0.9119, 0.3233, 0.9056, 0.334, 0.1692, 0.302, 0.1705, 0.302, 0.1528, 0.3324, 0.151, 0.3324, 0.151, 0.302, 0.1528, 0.3019, 0.1349, 0.3301, 0.133, 0.3301, 0.133, 0.3019, 0.1349, 0.302, 0.1165, 0.3273, 0.1146, 0.3273, 0.1146, 0.302, 0.1165, 0.3021, 0.09719, 0.3238, 0.09505, 0.3015, 0.8302, 0.3335, 0.8315, 0.3319, 0.8497, 0.3015, 0.8479, 0.3015, 0.8479, 0.3319, 0.8497, 0.3296, 0.8676, 0.3016, 0.8658, 0.3016, 0.8658, 0.3296, 0.8676, 0.3268, 0.8861, 0.3016, 0.884, 0.3016, 0.884, 0.3268, 0.8861, 0.3233, 0.9056, 0.3017, 0.9034, 0.302, 0.1705, 0.2699, 0.1692, 0.2715, 0.151, 0.302, 0.1528, 0.302, 0.1528, 0.2715, 0.151, 0.2738, 0.133, 0.3019, 0.1349, 0.3019, 0.1349, 0.2738, 0.133, 0.2767, 0.1144, 0.302, 0.1165, 0.302, 0.1165, 0.2767, 0.1144, 0.2803, 0.09484, 0.3021, 0.09719, 0.2695, 0.8315, 0.3015, 0.8302, 0.3015, 0.8479, 0.2712, 0.8496, 0.2712, 0.8496, 0.3015, 0.8479, 0.3016, 0.8658, 0.2734, 0.8677, 0.2734, 0.8677, 0.3016, 0.8658, 0.3016, 0.884, 0.2764, 0.8861, 0.2764, 0.8861, 0.3016, 0.884, 0.3017, 0.9034, 0.28, 0.9057, 0.2699, 0.1692, 0.2366, 0.1651, 0.2402, 0.1459, 0.2715, 0.151, 0.2715, 0.151, 0.2402, 0.1459, 0.2449, 0.127, 0.2738, 0.133, 0.2738, 0.133, 0.2449, 0.127, 0.251, 0.1078, 0.2767, 0.1144, 0.2767, 0.1144, 0.251, 0.1078, 0.2587, 0.08835, 0.2803, 0.09484, 0.2363, 0.8358, 0.2695, 0.8315, 0.2712, 0.8496, 0.2399, 0.8548, 0.2399, 0.8548, 0.2712, 0.8496, 0.2734, 0.8677, 0.2447, 0.8736, 0.2447, 0.8736, 0.2734, 0.8677, 0.2764, 0.8861, 0.2507, 0.8928, 0.2507, 0.8928, 0.2764, 0.8861, 0.28, 0.9057, 0.2585, 0.9122, 0.2366, 0.1651, 0.2013, 0.1589, 0.206, 0.1373, 0.2402, 0.1459, 0.2402, 0.1459, 0.206, 0.1373, 0.2138, 0.1161, 0.2449, 0.127, 0.2449, 0.127, 0.2138, 0.1161, 0.2246, 0.09563, 0.251, 0.1078, 0.251, 0.1078, 0.2246, 0.09563, 0.2378, 0.07639, 0.2587, 0.08835, 0.2013, 0.8419, 0.2363, 0.8358, 0.2399, 0.8548, 0.206, 0.8634, 0.206, 0.8634, 0.2399, 0.8548, 0.2447, 0.8736, 0.2137, 0.8845, 0.2137, 0.8845, 0.2447, 0.8736, 0.2507, 0.8928, 0.2243, 0.9049, 0.2243, 0.9049, 0.2507, 0.8928, 0.2585, 0.9122, 0.2375, 0.9242, 0.2013, 0.1578, 0.1663, 0.164, 0.1627, 0.1449, 0.1967, 0.1364, 0.1967, 0.1364, 0.1627, 0.1449, 0.158, 0.1261, 0.189, 0.1152, 0.189, 0.1152, 0.158, 0.1261, 0.1519, 0.1069, 0.1783, 0.0948, 0.1783, 0.0948, 0.1519, 0.1069, 0.1441, 0.08752, 0.1652, 0.07552, 0.1661, 0.8346, 0.2013, 0.8408, 0.1966, 0.8623, 0.1625, 0.8537, 0.1625, 0.8537, 0.1966, 0.8623, 0.1889, 0.8835, 0.1578, 0.8726, 0.1578, 0.8726, 0.1889, 0.8835, 0.1782, 0.9039, 0.1517, 0.8918, 0.1517, 0.8918, 0.1782, 0.9039, 0.165, 0.9232, 0.144, 0.9113, 0.1663, 0.164, 0.1331, 0.1682, 0.1314, 0.1502, 0.1627, 0.1449, 0.1627, 0.1449, 0.1314, 0.1502, 0.1292, 0.1321, 0.158, 0.1261, 0.158, 0.1261, 0.1292, 0.1321, 0.1263, 0.1136, 0.1519, 0.1069, 0.1519, 0.1069, 0.1263, 0.1136, 0.1227, 0.09402, 0.1441, 0.08752, 0.1328, 0.8305, 0.1661, 0.8346, 0.1625, 0.8537, 0.1312, 0.8487, 0.1312, 0.8487, 0.1625, 0.8537, 0.1578, 0.8726, 0.1289, 0.8667, 0.1289, 0.8667, 0.1578, 0.8726, 0.1517, 0.8918, 0.126, 0.8852, 0.126, 0.8852, 0.1517, 0.8918, 0.144, 0.9113, 0.1225, 0.9049, 0.1331, 0.1682, 0.1012, 0.1696, 0.1012, 0.1518, 0.1314, 0.1502, 0.1314, 0.1502, 0.1012, 0.1518, 0.101, 0.134, 0.1292, 0.1321, 0.1292, 0.1321, 0.101, 0.134, 0.101, 0.1157, 0.1263, 0.1136, 0.1263, 0.1136, 0.101, 0.1157, 0.101, 0.09636, 0.1227, 0.09402, 0.1007, 0.8292, 0.1328, 0.8305, 0.1312, 0.8487, 0.1007, 0.8469, 0.1007, 0.8469, 0.1312, 0.8487, 0.1289, 0.8667, 0.1008, 0.8648, 0.1008, 0.8648, 0.1289, 0.8667, 0.126, 0.8852, 0.1007, 0.8832, 0.1007, 0.8832, 0.126, 0.8852, 0.1225, 0.9049, 0.1007, 0.9025, 0.1012, 0.1696, 0.06917, 0.1683, 0.07078, 0.1501, 0.1012, 0.1518, 0.1012, 0.1518, 0.07078, 0.1501, 0.07305, 0.1322, 0.101, 0.134, 0.101, 0.134, 0.07305, 0.1322, 0.07581, 0.1137, 0.101, 0.1157, 0.101, 0.1157, 0.07581, 0.1137, 0.07928, 0.09419, 0.101, 0.09636, 0.0687, 0.8305, 0.1007, 0.8292, 0.1007, 0.8469, 0.07033, 0.8487, 0.07033, 0.8487, 0.1007, 0.8469, 0.1008, 0.8648, 0.07266, 0.8667, 0.07266, 0.8667, 0.1008, 0.8648, 0.1007, 0.8832, 0.07547, 0.8851, 0.07547, 0.8851, 0.1007, 0.8832, 0.1007, 0.9025, 0.07895, 0.9047, 0.06917, 0.1683, 0.03598, 0.1642, 0.03951, 0.1451, 0.07078, 0.1501, 0.07078, 0.1501, 0.03951, 0.1451, 0.04413, 0.1261, 0.07305, 0.1322, 0.07305, 0.1322, 0.04413, 0.1261, 0.05033, 0.1072, 0.07581, 0.1137, 0.07581, 0.1137, 0.05033, 0.1072, 0.05785, 0.0879, 0.07928, 0.09419, 0.03547, 0.8345, 0.0687, 0.8305, 0.07033, 0.8487, 0.03919, 0.8536, 0.03919, 0.8536, 0.07033, 0.8487, 0.07266, 0.8667, 0.0438, 0.8726, 0.0438, 0.8726, 0.07266, 0.8667, 0.07547, 0.8851, 0.04984, 0.8917, 0.04984, 0.8917, 0.07547, 0.8851, 0.07895, 0.9047, 0.05734, 0.9112, 0.03598, 0.1642, 9.137e-05, 0.1575, 0.005469, 0.1359, 0.03951, 0.1451, 0.03951, 0.1451, 0.005469, 0.1359, 0.0137, 0.1152, 0.04413, 0.1261, 0.04413, 0.1261, 0.0137, 0.1152, 0.02421, 0.09505, 0.05033, 0.1072, 0.05033, 0.1072, 0.02421, 0.09505, 0.0373, 0.07639, 0.05785, 0.0879, 2.8e-09, 0.8408, 0.03547, 0.8345, 0.03919, 0.8536, 0.00463, 0.8627, 0.00463, 0.8627, 0.03919, 0.8536, 0.0438, 0.8726, 0.01289, 0.8838, 0.01289, 0.8838, 0.0438, 0.8726, 0.04984, 0.8917, 0.02377, 0.9037, 0.02377, 0.9037, 0.04984, 0.8917, 0.05734, 0.9112, 0.03666, 0.9226, 0.4027, 0.8418, 0.4378, 0.8354, 0.4416, 0.8544, 0.4075, 0.8635, 0.4075, 0.8635, 0.4416, 0.8544, 0.4462, 0.8732, 0.4159, 0.8842, 0.4159, 0.8842, 0.4462, 0.8732, 0.4524, 0.8919, 0.4265, 0.9041, 0.4265, 0.9041, 0.4524, 0.8919, 0.4599, 0.911, 0.4396, 0.9226, 0.4384, 0.1639, 0.4027, 0.1573, 0.4076, 0.1354, 0.4422, 0.1447, 0.4422, 0.1447, 0.4076, 0.1354, 0.4162, 0.1144, 0.4469, 0.1259, 0.4469, 0.1259, 0.4162, 0.1144, 0.4273, 0.0948, 0.453, 0.107, 0.453, 0.107, 0.4273, 0.0948, 0.4402, 0.07639, 0.4606, 0.08779, 0.4378, 0.8354, 0.4708, 0.8312, 0.4726, 0.8492, 0.4416, 0.8544, 0.4416, 0.8544, 0.4726, 0.8492, 0.4749, 0.8671, 0.4462, 0.8732, 0.4462, 0.8732, 0.4749, 0.8671, 0.4776, 0.8854, 0.4524, 0.8919, 0.4524, 0.8919, 0.4776, 0.8854, 0.4812, 0.9047, 0.4599, 0.911, 0.4718, 0.1682, 0.4384, 0.1639, 0.4422, 0.1447, 0.4735, 0.15, 0.4735, 0.15, 0.4422, 0.1447, 0.4469, 0.1259, 0.4756, 0.132, 0.4756, 0.132, 0.4469, 0.1259, 0.453, 0.107, 0.4784, 0.1135, 0.4784, 0.1135, 0.453, 0.107, 0.4606, 0.08779, 0.482, 0.09413, 0.4708, 0.8312, 0.5027, 0.8298, 0.5029, 0.8475, 0.4726, 0.8492, 0.4726, 0.8492, 0.5029, 0.8475, 0.5027, 0.8652, 0.4749, 0.8671, 0.4749, 0.8671, 0.5027, 0.8652, 0.5027, 0.8835, 0.4776, 0.8854, 0.4776, 0.8854, 0.5027, 0.8835, 0.5026, 0.9027, 0.4812, 0.9047, 0.504, 0.1695, 0.4718, 0.1682, 0.4735, 0.15, 0.5038, 0.1517, 0.5038, 0.1517, 0.4735, 0.15, 0.4756, 0.132, 0.5038, 0.1339, 0.5038, 0.1339, 0.4756, 0.132, 0.4784, 0.1135, 0.5037, 0.1155, 0.5037, 0.1155, 0.4784, 0.1135, 0.482, 0.09413, 0.5036, 0.09609, 0.5027, 0.8298, 0.5347, 0.831, 0.533, 0.8492, 0.5029, 0.8475, 0.5029, 0.8475, 0.533, 0.8492, 0.5307, 0.8672, 0.5027, 0.8652, 0.5027, 0.8652, 0.5307, 0.8672, 0.5278, 0.8857, 0.5027, 0.8835, 0.5027, 0.8835, 0.5278, 0.8857, 0.5241, 0.905, 0.5026, 0.9027, 0.536, 0.168, 0.504, 0.1695, 0.5038, 0.1517, 0.5342, 0.15, 0.5342, 0.15, 0.5038, 0.1517, 0.5038, 0.1339, 0.5319, 0.1319, 0.5319, 0.1319, 0.5038, 0.1339, 0.5037, 0.1155, 0.529, 0.1133, 0.529, 0.1133, 0.5037, 0.1155, 0.5036, 0.09609, 0.5253, 0.09377, 0.5347, 0.831, 0.5681, 0.8353, 0.5643, 0.8546, 0.533, 0.8492, 0.533, 0.8492, 0.5643, 0.8546, 0.5594, 0.8735, 0.5307, 0.8672, 0.5307, 0.8672, 0.5594, 0.8735, 0.5531, 0.8923, 0.5278, 0.8857, 0.5278, 0.8857, 0.5531, 0.8923, 0.5454, 0.9117, 0.5241, 0.905, 0.5692, 0.1638, 0.536, 0.168, 0.5342, 0.15, 0.5656, 0.1448, 0.5656, 0.1448, 0.5342, 0.15, 0.5319, 0.1319, 0.5608, 0.1258, 0.5608, 0.1258, 0.5319, 0.1319, 0.529, 0.1133, 0.5546, 0.1067, 0.5546, 0.1067, 0.529, 0.1133, 0.5253, 0.09377, 0.5469, 0.08701, 0.5681, 0.8353, 0.6042, 0.8424, 0.5986, 0.8642, 0.5643, 0.8546, 0.5643, 0.8546, 0.5986, 0.8642, 0.59, 0.8851, 0.5594, 0.8735, 0.5594, 0.8735, 0.59, 0.8851, 0.5789, 0.9047, 0.5531, 0.8923, 0.5531, 0.8923, 0.5789, 0.9047, 0.5658, 0.9233, 0.5454, 0.9117, 0.6043, 0.1577, 0.5692, 0.1638, 0.5656, 0.1448, 0.5997, 0.1361, 0.5997, 0.1361, 0.5656, 0.1448, 0.5608, 0.1258, 0.5919, 0.1149, 0.5919, 0.1149, 0.5608, 0.1258, 0.5546, 0.1067, 0.5812, 0.0944, 0.5812, 0.0944, 0.5546, 0.1067, 0.5469, 0.08701, 0.5679, 0.07499, 0.806, 0.1579, 0.8059, 0.8427, 0.7697, 0.8356, 0.7709, 0.1641, 0.5681, 0.8353, 0.5692, 0.1638, 0.6043, 0.1577, 0.6042, 0.8424, 0.7709, 0.1641, 0.7697, 0.8356, 0.7363, 0.8313, 0.7376, 0.1683, 0.7376, 0.1683, 0.7363, 0.8313, 0.7043, 0.83, 0.7056, 0.1698, 0.7056, 0.1698, 0.7043, 0.83, 0.6725, 0.8315, 0.6734, 0.1685, 0.6734, 0.1685, 0.6725, 0.8315, 0.6395, 0.8357, 0.64, 0.1642, 0.64, 0.1642, 0.6395, 0.8357, 0.6043, 0.8421, 0.6043, 0.1576, 0.4027, 0.1588, 0.4026, 0.8423, 0.3667, 0.8355, 0.3672, 0.1651, 0.3672, 0.1651, 0.3667, 0.8355, 0.3335, 0.8315, 0.334, 0.1692, 0.334, 0.1692, 0.3335, 0.8315, 0.3015, 0.8302, 0.302, 0.1705, 0.302, 0.1705, 0.3015, 0.8302, 0.2695, 0.8315, 0.2699, 0.1692, 0.2699, 0.1692, 0.2695, 0.8315, 0.2363, 0.8358, 0.2366, 0.1651, 0.2366, 0.1651, 0.2363, 0.8358, 0.2013, 0.8419, 0.2013, 0.1589, 0.2013, 0.1578, 0.2013, 0.8408, 0.1661, 0.8346, 0.1663, 0.164, 0.1663, 0.164, 0.1661, 0.8346, 0.1328, 0.8305, 0.1331, 0.1682, 0.1331, 0.1682, 0.1328, 0.8305, 0.1007, 0.8292, 0.1012, 0.1696, 0.1012, 0.1696, 0.1007, 0.8292, 0.0687, 0.8305, 0.06917, 0.1683, 0.06917, 0.1683, 0.0687, 0.8305, 0.03547, 0.8345, 0.03598, 0.1642, 0.03598, 0.1642, 0.03547, 0.8345, 2.8e-09, 0.8408, 9.137e-05, 0.1575, 0.4027, 0.8418, 0.4027, 0.1573, 0.4384, 0.1639, 0.4378, 0.8354, 0.4378, 0.8354, 0.4384, 0.1639, 0.4718, 0.1682, 0.4708, 0.8312, 0.4708, 0.8312, 0.4718, 0.1682, 0.504, 0.1695, 0.5027, 0.8298, 0.5027, 0.8298, 0.504, 0.1695, 0.536, 0.168, 0.5347, 0.831, 0.5347, 0.831, 0.536, 0.168, 0.5692, 0.1638, 0.5681, 0.8353, 0.7188, 0.02792, 0.7249, 0.02455, 0.7261, 0.02629, 0.7197, 0.02993, 0.7197, 0.02993, 0.7261, 0.02629, 0.7278, 0.02853, 0.7209, 0.03267, 0.7237, 0.9742, 0.7176, 0.9708, 0.7185, 0.9688, 0.7249, 0.9724, 0.7249, 0.9724, 0.7185, 0.9688, 0.7197, 0.9661, 0.7266, 0.9702, 0.7119, 0.03024, 0.7188, 0.02792, 0.7197, 0.02993, 0.7124, 0.03242, 0.7124, 0.03242, 0.7197, 0.02993, 0.7209, 0.03267, 0.7131, 0.03539, 0.7176, 0.9708, 0.7107, 0.9684, 0.7112, 0.9662, 0.7185, 0.9688, 0.7185, 0.9688, 0.7112, 0.9662, 0.7119, 0.9633, 0.7197, 0.9661, 0.7047, 0.03114, 0.7119, 0.03024, 0.7124, 0.03242, 0.7047, 0.03339, 0.7047, 0.03339, 0.7124, 0.03242, 0.7131, 0.03539, 0.7047, 0.03645, 0.7107, 0.9684, 0.7036, 0.9675, 0.7036, 0.9653, 0.7112, 0.9662, 0.7112, 0.9662, 0.7036, 0.9653, 0.7037, 0.9623, 0.7119, 0.9633, 0.6974, 0.03054, 0.7047, 0.03114, 0.7047, 0.03339, 0.6969, 0.03274, 0.6969, 0.03274, 0.7047, 0.03339, 0.7047, 0.03645, 0.6964, 0.0357, 0.7036, 0.9675, 0.6963, 0.9682, 0.6959, 0.966, 0.7036, 0.9653, 0.7036, 0.9653, 0.6959, 0.966, 0.6954, 0.963, 0.7037, 0.9623, 0.6904, 0.02838, 0.6974, 0.03054, 0.6969, 0.03274, 0.6895, 0.03045, 0.6895, 0.03045, 0.6969, 0.03274, 0.6964, 0.0357, 0.6883, 0.03327, 0.6963, 0.9682, 0.6895, 0.9702, 0.6887, 0.9682, 0.6959, 0.966, 0.6959, 0.966, 0.6887, 0.9682, 0.6875, 0.9654, 0.6954, 0.963, 0.684, 0.0251, 0.6904, 0.02838, 0.6895, 0.03045, 0.6829, 0.02691, 0.6829, 0.02691, 0.6895, 0.03045, 0.6883, 0.03327, 0.6812, 0.02924, 0.6895, 0.9702, 0.6833, 0.9734, 0.6822, 0.9717, 0.6887, 0.9682, 0.6887, 0.9682, 0.6822, 0.9717, 0.6805, 0.9694, 0.6875, 0.9654, 0.3171, 0.02866, 0.3235, 0.02544, 0.3246, 0.02725, 0.318, 0.03077, 0.318, 0.03077, 0.3246, 0.02725, 0.3263, 0.02959, 0.3191, 0.03358, 0.3225, 0.9751, 0.3162, 0.9718, 0.317, 0.9697, 0.3237, 0.9733, 0.3237, 0.9733, 0.317, 0.9697, 0.3182, 0.9669, 0.3254, 0.971, 0.3101, 0.03082, 0.3171, 0.02866, 0.318, 0.03077, 0.3105, 0.03303, 0.3105, 0.03303, 0.318, 0.03077, 0.3191, 0.03358, 0.3111, 0.03606, 0.3162, 0.9718, 0.3092, 0.9696, 0.3096, 0.9674, 0.317, 0.9697, 0.317, 0.9697, 0.3096, 0.9674, 0.3102, 0.9644, 0.3182, 0.9669, 0.3027, 0.03158, 0.3101, 0.03082, 0.3105, 0.03303, 0.3027, 0.03387, 0.3027, 0.03387, 0.3105, 0.03303, 0.3111, 0.03606, 0.3027, 0.03693, 0.3092, 0.9696, 0.3019, 0.9688, 0.3019, 0.9665, 0.3096, 0.9674, 0.3096, 0.9674, 0.3019, 0.9665, 0.3019, 0.9635, 0.3102, 0.9644, 0.2953, 0.03082, 0.3027, 0.03158, 0.3027, 0.03387, 0.2949, 0.03305, 0.2949, 0.03305, 0.3027, 0.03387, 0.3027, 0.03693, 0.2942, 0.0361, 0.3019, 0.9688, 0.2946, 0.9695, 0.2941, 0.9673, 0.3019, 0.9665, 0.3019, 0.9665, 0.2941, 0.9673, 0.2935, 0.9643, 0.3019, 0.9635, 0.2882, 0.0285, 0.2953, 0.03082, 0.2949, 0.03305, 0.2873, 0.03062, 0.2873, 0.03062, 0.2949, 0.03305, 0.2942, 0.0361, 0.2861, 0.03346, 0.2946, 0.9695, 0.2877, 0.9717, 0.2868, 0.9696, 0.2941, 0.9673, 0.2941, 0.9673, 0.2868, 0.9696, 0.2856, 0.9669, 0.2935, 0.9643, 0.2818, 0.0251, 0.2882, 0.0285, 0.2873, 0.03062, 0.2806, 0.02692, 0.2806, 0.02692, 0.2873, 0.03062, 0.2861, 0.03346, 0.2788, 0.02927, 0.2877, 0.9717, 0.2815, 0.975, 0.2804, 0.9732, 0.2868, 0.9696, 0.2868, 0.9696, 0.2804, 0.9732, 0.2786, 0.971, 0.2856, 0.9669, 0.1147, 0.02797, 0.1209, 0.0246, 0.122, 0.02634, 0.1156, 0.02999, 0.1156, 0.02999, 0.122, 0.02634, 0.1238, 0.02861, 0.1168, 0.03274, 0.1214, 0.9747, 0.115, 0.9714, 0.1158, 0.9692, 0.1226, 0.9729, 0.1226, 0.9729, 0.1158, 0.9692, 0.117, 0.9664, 0.1243, 0.9705, 0.1078, 0.03014, 0.1147, 0.02797, 0.1156, 0.02999, 0.1083, 0.03234, 0.1083, 0.03234, 0.1156, 0.02999, 0.1168, 0.03274, 0.1089, 0.03531, 0.115, 0.9714, 0.1078, 0.9692, 0.1083, 0.967, 0.1158, 0.9692, 0.1158, 0.9692, 0.1083, 0.967, 0.1089, 0.9639, 0.117, 0.9664, 0.1005, 0.03096, 0.1078, 0.03014, 0.1083, 0.03234, 0.1006, 0.03319, 0.1006, 0.03319, 0.1083, 0.03234, 0.1089, 0.03531, 0.1006, 0.03626, 0.1078, 0.9692, 0.1004, 0.9685, 0.1004, 0.9663, 0.1083, 0.967, 0.1083, 0.967, 0.1004, 0.9663, 0.1004, 0.9631, 0.1089, 0.9639, 0.09324, 0.03033, 0.1005, 0.03096, 0.1006, 0.03319, 0.0928, 0.03252, 0.0928, 0.03252, 0.1006, 0.03319, 0.1006, 0.03626, 0.0922, 0.0355, 0.1004, 0.9685, 0.09303, 0.9692, 0.09258, 0.967, 0.1004, 0.9663, 0.1004, 0.9663, 0.09258, 0.967, 0.09198, 0.9639, 0.1004, 0.9631, 0.08628, 0.02809, 0.09324, 0.03033, 0.0928, 0.03252, 0.08541, 0.03016, 0.08541, 0.03016, 0.0928, 0.03252, 0.0922, 0.0355, 0.08423, 0.03297, 0.09303, 0.9692, 0.08594, 0.9714, 0.08507, 0.9693, 0.09258, 0.967, 0.09258, 0.967, 0.08507, 0.9693, 0.08389, 0.9664, 0.09198, 0.9639, 0.0799, 0.02481, 0.08628, 0.02809, 0.08541, 0.03016, 0.07877, 0.02661, 0.07877, 0.02661, 0.08541, 0.03016, 0.08423, 0.03297, 0.07705, 0.02895, 0.08594, 0.9714, 0.07946, 0.9747, 0.07832, 0.9729, 0.08507, 0.9693, 0.08507, 0.9693, 0.07832, 0.9729, 0.07658, 0.9705, 0.08389, 0.9664, 0.488, 0.9702, 0.4818, 0.9734, 0.4807, 0.9716, 0.4871, 0.9681, 0.4871, 0.9681, 0.4807, 0.9716, 0.479, 0.9694, 0.486, 0.9654, 0.4824, 0.02505, 0.4886, 0.02831, 0.4878, 0.03038, 0.4812, 0.02684, 0.4812, 0.02684, 0.4878, 0.03038, 0.4866, 0.03315, 0.4795, 0.02915, 0.4948, 0.9681, 0.488, 0.9702, 0.4871, 0.9681, 0.4944, 0.9659, 0.4944, 0.9659, 0.4871, 0.9681, 0.486, 0.9654, 0.4938, 0.963, 0.4886, 0.02831, 0.4956, 0.03039, 0.4952, 0.03258, 0.4878, 0.03038, 0.4878, 0.03038, 0.4952, 0.03258, 0.4946, 0.03559, 0.4866, 0.03315, 0.502, 0.9674, 0.4948, 0.9681, 0.4944, 0.9659, 0.5021, 0.9652, 0.5021, 0.9652, 0.4944, 0.9659, 0.4938, 0.963, 0.5021, 0.9622, 0.4956, 0.03039, 0.5029, 0.03112, 0.5029, 0.03336, 0.4952, 0.03258, 0.4952, 0.03258, 0.5029, 0.03336, 0.5029, 0.0364, 0.4946, 0.03559, 0.5093, 0.9683, 0.502, 0.9674, 0.5021, 0.9652, 0.5098, 0.9661, 0.5098, 0.9661, 0.5021, 0.9652, 0.5021, 0.9622, 0.5104, 0.9631, 0.5029, 0.03112, 0.5101, 0.03019, 0.5106, 0.03237, 0.5029, 0.03336, 0.5029, 0.03336, 0.5106, 0.03237, 0.5113, 0.03535, 0.5029, 0.0364, 0.5162, 0.9705, 0.5093, 0.9683, 0.5098, 0.9661, 0.5171, 0.9685, 0.5171, 0.9685, 0.5098, 0.9661, 0.5104, 0.9631, 0.5183, 0.9657, 0.5101, 0.03019, 0.517, 0.02787, 0.5179, 0.02991, 0.5106, 0.03237, 0.5106, 0.03237, 0.5179, 0.02991, 0.5192, 0.03263, 0.5113, 0.03535, 0.5224, 0.974, 0.5162, 0.9705, 0.5171, 0.9685, 0.5236, 0.9722, 0.5236, 0.9722, 0.5171, 0.9685, 0.5183, 0.9657, 0.5254, 0.9699, 0.517, 0.02787, 0.5231, 0.02444, 0.5243, 0.02618, 0.5179, 0.02991, 0.5179, 0.02991, 0.5243, 0.02618, 0.5261, 0.02843, 0.5192, 0.03263, 0.7146, 0.01822, 0.7193, 0.01531, 0.721, 0.01752, 0.7157, 0.02055, 0.7157, 0.02055, 0.721, 0.01752, 0.7221, 0.01923, 0.7164, 0.02231, 0.7178, 0.9834, 0.7132, 0.9805, 0.7144, 0.9781, 0.7196, 0.9813, 0.7196, 0.9813, 0.7144, 0.9781, 0.7151, 0.9764, 0.7207, 0.9796, 0.7097, 0.01995, 0.7146, 0.01822, 0.7157, 0.02055, 0.7102, 0.02239, 0.7102, 0.02239, 0.7157, 0.02055, 0.7164, 0.02231, 0.7106, 0.02424, 0.7132, 0.9805, 0.7084, 0.9787, 0.7089, 0.9763, 0.7144, 0.9781, 0.7144, 0.9781, 0.7089, 0.9763, 0.7094, 0.9745, 0.7151, 0.9764, 0.7046, 0.02055, 0.7097, 0.01995, 0.7102, 0.02239, 0.7046, 0.02305, 0.7046, 0.02305, 0.7102, 0.02239, 0.7106, 0.02424, 0.7046, 0.02493, 0.7084, 0.9787, 0.7033, 0.978, 0.7034, 0.9755, 0.7089, 0.9763, 0.7089, 0.9763, 0.7034, 0.9755, 0.7034, 0.9737, 0.7094, 0.9745, 0.6994, 0.02001, 0.7046, 0.02055, 0.7046, 0.02305, 0.6989, 0.02248, 0.6989, 0.02248, 0.7046, 0.02305, 0.7046, 0.02493, 0.6985, 0.02432, 0.7033, 0.978, 0.6983, 0.9784, 0.6978, 0.976, 0.7034, 0.9755, 0.7034, 0.9755, 0.6978, 0.976, 0.6974, 0.9741, 0.7034, 0.9737, 0.6944, 0.01837, 0.6994, 0.02001, 0.6989, 0.02248, 0.6934, 0.02078, 0.6934, 0.02078, 0.6989, 0.02248, 0.6985, 0.02432, 0.6926, 0.02258, 0.6983, 0.9784, 0.6933, 0.98, 0.6923, 0.9776, 0.6978, 0.976, 0.6978, 0.976, 0.6923, 0.9776, 0.6916, 0.9758, 0.6974, 0.9741, 0.6896, 0.01555, 0.6944, 0.01837, 0.6934, 0.02078, 0.6879, 0.0178, 0.6879, 0.0178, 0.6934, 0.02078, 0.6926, 0.02258, 0.6868, 0.01958, 0.6933, 0.98, 0.6886, 0.9827, 0.687, 0.9805, 0.6923, 0.9776, 0.6923, 0.9776, 0.687, 0.9805, 0.686, 0.9787, 0.6916, 0.9758, 0.3131, 0.01868, 0.3178, 0.01582, 0.3196, 0.01804, 0.3141, 0.02109, 0.3141, 0.02109, 0.3196, 0.01804, 0.3207, 0.01981, 0.3149, 0.02291, 0.3165, 0.9847, 0.3119, 0.9817, 0.313, 0.9794, 0.3183, 0.9826, 0.3183, 0.9826, 0.313, 0.9794, 0.3138, 0.9776, 0.3195, 0.9808, 0.308, 0.02034, 0.3131, 0.01868, 0.3141, 0.02109, 0.3085, 0.02286, 0.3085, 0.02286, 0.3141, 0.02109, 0.3149, 0.02291, 0.3089, 0.02474, 0.3119, 0.9817, 0.3069, 0.98, 0.3075, 0.9775, 0.313, 0.9794, 0.313, 0.9794, 0.3075, 0.9775, 0.3079, 0.9756, 0.3138, 0.9776, 0.3028, 0.02085, 0.308, 0.02034, 0.3085, 0.02286, 0.3028, 0.02338, 0.3028, 0.02338, 0.3085, 0.02286, 0.3089, 0.02474, 0.3028, 0.02529, 0.3069, 0.98, 0.3018, 0.9793, 0.3018, 0.9768, 0.3075, 0.9775, 0.3075, 0.9775, 0.3018, 0.9768, 0.3018, 0.9749, 0.3079, 0.9756, 0.2976, 0.02018, 0.3028, 0.02085, 0.3028, 0.02338, 0.297, 0.02269, 0.297, 0.02269, 0.3028, 0.02338, 0.3028, 0.02529, 0.2966, 0.02456, 0.3018, 0.9793, 0.2967, 0.9798, 0.2962, 0.9774, 0.3018, 0.9768, 0.3018, 0.9768, 0.2962, 0.9774, 0.2958, 0.9756, 0.3018, 0.9749, 0.2925, 0.01844, 0.2976, 0.02018, 0.297, 0.02269, 0.2914, 0.02084, 0.2914, 0.02084, 0.297, 0.02269, 0.2966, 0.02456, 0.2906, 0.02266, 0.2967, 0.9798, 0.2917, 0.9815, 0.2907, 0.9791, 0.2962, 0.9774, 0.2962, 0.9774, 0.2907, 0.9791, 0.2899, 0.9773, 0.2958, 0.9756, 0.2878, 0.01542, 0.2925, 0.01844, 0.2914, 0.02084, 0.286, 0.01766, 0.286, 0.01766, 0.2914, 0.02084, 0.2906, 0.02266, 0.2848, 0.01941, 0.2917, 0.9815, 0.287, 0.9843, 0.2853, 0.982, 0.2907, 0.9791, 0.2907, 0.9791, 0.2853, 0.982, 0.2842, 0.9803, 0.2899, 0.9773, 0.1105, 0.01817, 0.1152, 0.01527, 0.1169, 0.01748, 0.1116, 0.02049, 0.1116, 0.02049, 0.1169, 0.01748, 0.118, 0.01919, 0.1124, 0.02224, 0.1155, 0.9845, 0.1107, 0.9815, 0.1118, 0.9791, 0.1172, 0.9822, 0.1172, 0.9822, 0.1118, 0.9791, 0.1126, 0.9773, 0.1184, 0.9805, 0.1056, 0.01989, 0.1105, 0.01817, 0.1116, 0.02049, 0.1061, 0.02235, 0.1061, 0.02235, 0.1116, 0.02049, 0.1124, 0.02224, 0.1066, 0.02421, 0.1107, 0.9815, 0.1056, 0.9797, 0.1062, 0.9772, 0.1118, 0.9791, 0.1118, 0.9791, 0.1062, 0.9772, 0.1066, 0.9753, 0.1126, 0.9773, 0.1005, 0.02044, 0.1056, 0.01989, 0.1061, 0.02235, 0.1005, 0.02295, 0.1005, 0.02295, 0.1061, 0.02235, 0.1066, 0.02421, 0.1005, 0.02483, 0.1056, 0.9797, 0.1004, 0.9791, 0.1004, 0.9766, 0.1062, 0.9772, 0.1062, 0.9772, 0.1004, 0.9766, 0.1004, 0.9746, 0.1066, 0.9753, 0.09536, 0.01987, 0.1005, 0.02044, 0.1005, 0.02295, 0.09483, 0.02232, 0.09483, 0.02232, 0.1005, 0.02295, 0.1005, 0.02483, 0.09446, 0.02416, 0.1004, 0.9791, 0.09523, 0.9797, 0.09467, 0.9772, 0.1004, 0.9766, 0.1004, 0.9766, 0.09467, 0.9772, 0.09427, 0.9753, 0.1004, 0.9746, 0.09038, 0.01819, 0.09536, 0.01987, 0.09483, 0.02232, 0.08932, 0.02055, 0.08932, 0.02055, 0.09483, 0.02232, 0.09446, 0.02416, 0.08856, 0.02235, 0.09523, 0.9797, 0.09018, 0.9815, 0.08907, 0.9791, 0.09467, 0.9772, 0.09467, 0.9772, 0.08907, 0.9791, 0.0883, 0.9773, 0.09427, 0.9753, 0.08571, 0.01529, 0.09038, 0.01819, 0.08932, 0.02055, 0.08397, 0.01746, 0.08397, 0.01746, 0.08932, 0.02055, 0.08856, 0.02235, 0.08282, 0.01919, 0.09018, 0.9815, 0.08542, 0.9845, 0.08363, 0.9823, 0.08907, 0.9791, 0.08907, 0.9791, 0.08363, 0.9823, 0.08244, 0.9805, 0.0883, 0.9773, 0.4918, 0.9799, 0.4871, 0.9827, 0.4855, 0.9804, 0.4908, 0.9776, 0.4908, 0.9776, 0.4855, 0.9804, 0.4844, 0.9787, 0.4901, 0.9758, 0.4878, 0.01563, 0.4926, 0.01842, 0.4916, 0.02079, 0.4862, 0.01785, 0.4862, 0.01785, 0.4916, 0.02079, 0.4908, 0.02258, 0.4851, 0.0196, 0.4968, 0.9783, 0.4918, 0.9799, 0.4908, 0.9776, 0.4963, 0.9759, 0.4963, 0.9759, 0.4908, 0.9776, 0.4901, 0.9758, 0.496, 0.9741, 0.4926, 0.01842, 0.4976, 0.02, 0.4971, 0.02248, 0.4916, 0.02079, 0.4916, 0.02079, 0.4971, 0.02248, 0.4967, 0.02433, 0.4908, 0.02258, 0.5019, 0.9779, 0.4968, 0.9783, 0.4963, 0.9759, 0.5019, 0.9754, 0.5019, 0.9754, 0.4963, 0.9759, 0.496, 0.9741, 0.502, 0.9735, 0.4976, 0.02, 0.5027, 0.02048, 0.5027, 0.02294, 0.4971, 0.02248, 0.4971, 0.02248, 0.5027, 0.02294, 0.5028, 0.02481, 0.4967, 0.02433, 0.5069, 0.9786, 0.5019, 0.9779, 0.5019, 0.9754, 0.5075, 0.9762, 0.5075, 0.9762, 0.5019, 0.9754, 0.502, 0.9735, 0.5079, 0.9743, 0.5027, 0.02048, 0.5078, 0.01985, 0.5084, 0.02232, 0.5027, 0.02294, 0.5027, 0.02294, 0.5084, 0.02232, 0.5088, 0.02416, 0.5028, 0.02481, 0.5118, 0.9804, 0.5069, 0.9786, 0.5075, 0.9762, 0.513, 0.9781, 0.513, 0.9781, 0.5075, 0.9762, 0.5079, 0.9743, 0.5138, 0.9763, 0.5078, 0.01985, 0.5128, 0.01812, 0.5139, 0.02045, 0.5084, 0.02232, 0.5084, 0.02232, 0.5139, 0.02045, 0.5146, 0.02222, 0.5088, 0.02416, 0.5165, 0.9834, 0.5118, 0.9804, 0.513, 0.9781, 0.5183, 0.9812, 0.5183, 0.9812, 0.513, 0.9781, 0.5138, 0.9763, 0.5194, 0.9795, 0.5128, 0.01812, 0.5174, 0.01519, 0.5192, 0.01739, 0.5139, 0.02045, 0.5139, 0.02045, 0.5192, 0.01739, 0.5203, 0.01911, 0.5146, 0.02222, 0.7249, 0.02455, 0.7188, 0.02792, 0.7164, 0.02231, 0.7221, 0.01923, 0.5254, 0.9699, 0.5183, 0.9657, 0.5454, 0.9117, 0.5658, 0.9233, 0.7209, 0.03267, 0.7278, 0.02853, 0.7696, 0.07525, 0.7485, 0.08727, 0.5162, 0.9705, 0.5224, 0.974, 0.5194, 0.9795, 0.5138, 0.9763, 0.7176, 0.9708, 0.7237, 0.9742, 0.7207, 0.9796, 0.7151, 0.9764, 0.7266, 0.9702, 0.7197, 0.9661, 0.747, 0.912, 0.7675, 0.9237, 0.5231, 0.02444, 0.517, 0.02787, 0.5146, 0.02222, 0.5203, 0.01911, 0.5192, 0.03263, 0.5261, 0.02843, 0.5679, 0.07499, 0.5469, 0.08701, 0.7188, 0.02792, 0.7119, 0.03024, 0.7106, 0.02424, 0.7164, 0.02231, 0.7131, 0.03539, 0.7209, 0.03267, 0.7485, 0.08727, 0.727, 0.09402, 0.7197, 0.9661, 0.7119, 0.9633, 0.7257, 0.9053, 0.747, 0.912, 0.7107, 0.9684, 0.7176, 0.9708, 0.7151, 0.9764, 0.7094, 0.9745, 0.7119, 0.03024, 0.7047, 0.03114, 0.7046, 0.02493, 0.7106, 0.02424, 0.7047, 0.03645, 0.7131, 0.03539, 0.727, 0.09402, 0.7053, 0.09632, 0.7119, 0.9633, 0.7037, 0.9623, 0.7042, 0.903, 0.7257, 0.9053, 0.7036, 0.9675, 0.7107, 0.9684, 0.7094, 0.9745, 0.7034, 0.9737, 0.7047, 0.03114, 0.6974, 0.03054, 0.6985, 0.02432, 0.7046, 0.02493, 0.6964, 0.0357, 0.7047, 0.03645, 0.7053, 0.09632, 0.6836, 0.09435, 0.7037, 0.9623, 0.6954, 0.963, 0.6827, 0.9049, 0.7042, 0.903, 0.6963, 0.9682, 0.7036, 0.9675, 0.7034, 0.9737, 0.6974, 0.9741, 0.6974, 0.03054, 0.6904, 0.02838, 0.6926, 0.02258, 0.6985, 0.02432, 0.6883, 0.03327, 0.6964, 0.0357, 0.6836, 0.09435, 0.6622, 0.08801, 0.6954, 0.963, 0.6875, 0.9654, 0.6615, 0.9112, 0.6827, 0.9049, 0.6895, 0.9702, 0.6963, 0.9682, 0.6974, 0.9741, 0.6916, 0.9758, 0.6904, 0.02838, 0.684, 0.0251, 0.6868, 0.01958, 0.6926, 0.02258, 0.6812, 0.02924, 0.6883, 0.03327, 0.6622, 0.08801, 0.6418, 0.07662, 0.6875, 0.9654, 0.6805, 0.9694, 0.6412, 0.9227, 0.6615, 0.9112, 0.6833, 0.9734, 0.6895, 0.9702, 0.6916, 0.9758, 0.686, 0.9787, 0.3235, 0.02544, 0.3171, 0.02866, 0.3149, 0.02291, 0.3207, 0.01981, 0.3191, 0.03358, 0.3263, 0.02959, 0.366, 0.07723, 0.3454, 0.08854, 0.3254, 0.971, 0.3182, 0.9669, 0.3448, 0.9119, 0.3654, 0.9235, 0.3162, 0.9718, 0.3225, 0.9751, 0.3195, 0.9808, 0.3138, 0.9776, 0.3171, 0.02866, 0.3101, 0.03082, 0.3089, 0.02474, 0.3149, 0.02291, 0.3111, 0.03606, 0.3191, 0.03358, 0.3454, 0.08854, 0.3238, 0.09505, 0.3182, 0.9669, 0.3102, 0.9644, 0.3233, 0.9056, 0.3448, 0.9119, 0.3092, 0.9696, 0.3162, 0.9718, 0.3138, 0.9776, 0.3079, 0.9756, 0.3101, 0.03082, 0.3027, 0.03158, 0.3028, 0.02529, 0.3089, 0.02474, 0.3027, 0.03693, 0.3111, 0.03606, 0.3238, 0.09505, 0.3021, 0.09719, 0.3102, 0.9644, 0.3019, 0.9635, 0.3017, 0.9034, 0.3233, 0.9056, 0.3019, 0.9688, 0.3092, 0.9696, 0.3079, 0.9756, 0.3018, 0.9749, 0.3027, 0.03158, 0.2953, 0.03082, 0.2966, 0.02456, 0.3028, 0.02529, 0.2942, 0.0361, 0.3027, 0.03693, 0.3021, 0.09719, 0.2803, 0.09484, 0.3019, 0.9635, 0.2935, 0.9643, 0.28, 0.9057, 0.3017, 0.9034, 0.2946, 0.9695, 0.3019, 0.9688, 0.3018, 0.9749, 0.2958, 0.9756, 0.2953, 0.03082, 0.2882, 0.0285, 0.2906, 0.02266, 0.2966, 0.02456, 0.2861, 0.03346, 0.2942, 0.0361, 0.2803, 0.09484, 0.2587, 0.08835, 0.2935, 0.9643, 0.2856, 0.9669, 0.2585, 0.9122, 0.28, 0.9057, 0.2877, 0.9717, 0.2946, 0.9695, 0.2958, 0.9756, 0.2899, 0.9773, 0.2882, 0.0285, 0.2818, 0.0251, 0.2848, 0.01941, 0.2906, 0.02266, 0.2788, 0.02927, 0.2861, 0.03346, 0.2587, 0.08835, 0.2378, 0.07639, 0.2815, 0.975, 0.2877, 0.9717, 0.2899, 0.9773, 0.2842, 0.9803, 0.2856, 0.9669, 0.2786, 0.971, 0.2375, 0.9242, 0.2585, 0.9122, 0.1209, 0.0246, 0.1147, 0.02797, 0.1124, 0.02224, 0.118, 0.01919, 0.1168, 0.03274, 0.1238, 0.02861, 0.1652, 0.07552, 0.1441, 0.08752, 0.1243, 0.9705, 0.117, 0.9664, 0.144, 0.9113, 0.165, 0.9232, 0.115, 0.9714, 0.1214, 0.9747, 0.1184, 0.9805, 0.1126, 0.9773, 0.1147, 0.02797, 0.1078, 0.03014, 0.1066, 0.02421, 0.1124, 0.02224, 0.1089, 0.03531, 0.1168, 0.03274, 0.1441, 0.08752, 0.1227, 0.09402, 0.117, 0.9664, 0.1089, 0.9639, 0.1225, 0.9049, 0.144, 0.9113, 0.1078, 0.9692, 0.115, 0.9714, 0.1126, 0.9773, 0.1066, 0.9753, 0.1078, 0.03014, 0.1005, 0.03096, 0.1005, 0.02483, 0.1066, 0.02421, 0.1006, 0.03626, 0.1089, 0.03531, 0.1227, 0.09402, 0.101, 0.09636, 0.1089, 0.9639, 0.1004, 0.9631, 0.1007, 0.9025, 0.1225, 0.9049, 0.1004, 0.9685, 0.1078, 0.9692, 0.1066, 0.9753, 0.1004, 0.9746, 0.1005, 0.03096, 0.09324, 0.03033, 0.09446, 0.02416, 0.1005, 0.02483, 0.0922, 0.0355, 0.1006, 0.03626, 0.101, 0.09636, 0.07928, 0.09419, 0.1004, 0.9631, 0.09198, 0.9639, 0.07895, 0.9047, 0.1007, 0.9025, 0.09303, 0.9692, 0.1004, 0.9685, 0.1004, 0.9746, 0.09427, 0.9753, 0.09324, 0.03033, 0.08628, 0.02809, 0.08856, 0.02235, 0.09446, 0.02416, 0.08423, 0.03297, 0.0922, 0.0355, 0.07928, 0.09419, 0.05785, 0.0879, 0.09198, 0.9639, 0.08389, 0.9664, 0.05734, 0.9112, 0.07895, 0.9047, 0.08594, 0.9714, 0.09303, 0.9692, 0.09427, 0.9753, 0.0883, 0.9773, 0.08628, 0.02809, 0.0799, 0.02481, 0.08282, 0.01919, 0.08856, 0.02235, 0.07705, 0.02895, 0.08423, 0.03297, 0.05785, 0.0879, 0.0373, 0.07639, 0.08389, 0.9664, 0.07658, 0.9705, 0.03666, 0.9226, 0.05734, 0.9112, 0.07946, 0.9747, 0.08594, 0.9714, 0.0883, 0.9773, 0.08244, 0.9805, 0.4818, 0.9734, 0.488, 0.9702, 0.4901, 0.9758, 0.4844, 0.9787, 0.486, 0.9654, 0.479, 0.9694, 0.4396, 0.9226, 0.4599, 0.911, 0.4795, 0.02915, 0.4866, 0.03315, 0.4606, 0.08779, 0.4402, 0.07639, 0.4886, 0.02831, 0.4824, 0.02505, 0.4851, 0.0196, 0.4908, 0.02258, 0.488, 0.9702, 0.4948, 0.9681, 0.496, 0.9741, 0.4901, 0.9758, 0.4938, 0.963, 0.486, 0.9654, 0.4599, 0.911, 0.4812, 0.9047, 0.4866, 0.03315, 0.4946, 0.03559, 0.482, 0.09413, 0.4606, 0.08779, 0.4956, 0.03039, 0.4886, 0.02831, 0.4908, 0.02258, 0.4967, 0.02433, 0.4948, 0.9681, 0.502, 0.9674, 0.502, 0.9735, 0.496, 0.9741, 0.5021, 0.9622, 0.4938, 0.963, 0.4812, 0.9047, 0.5026, 0.9027, 0.4946, 0.03559, 0.5029, 0.0364, 0.5036, 0.09609, 0.482, 0.09413, 0.5029, 0.03112, 0.4956, 0.03039, 0.4967, 0.02433, 0.5028, 0.02481, 0.502, 0.9674, 0.5093, 0.9683, 0.5079, 0.9743, 0.502, 0.9735, 0.5104, 0.9631, 0.5021, 0.9622, 0.5026, 0.9027, 0.5241, 0.905, 0.5029, 0.0364, 0.5113, 0.03535, 0.5253, 0.09377, 0.5036, 0.09609, 0.5101, 0.03019, 0.5029, 0.03112, 0.5028, 0.02481, 0.5088, 0.02416, 0.5093, 0.9683, 0.5162, 0.9705, 0.5138, 0.9763, 0.5079, 0.9743, 0.5183, 0.9657, 0.5104, 0.9631, 0.5241, 0.905, 0.5454, 0.9117, 0.5113, 0.03535, 0.5192, 0.03263, 0.5469, 0.08701, 0.5253, 0.09377, 0.517, 0.02787, 0.5101, 0.03019, 0.5088, 0.02416, 0.5146, 0.02222, 0.7193, 0.01531, 0.7146, 0.01822, 0.7044, -8.536e-10, 0.7146, 0.01822, 0.7097, 0.01995, 0.7044, -8.536e-10, 0.7097, 0.01995, 0.7046, 0.02055, 0.7044, -8.536e-10, 0.7046, 0.02055, 0.6994, 0.02001, 0.7044, -8.536e-10, 0.6994, 0.02001, 0.6944, 0.01837, 0.7044, -8.536e-10, 0.6944, 0.01837, 0.6896, 0.01555, 0.7044, -8.536e-10, 0.3178, 0.01582, 0.3131, 0.01868, 0.3031, 1.325e-08, 0.3131, 0.01868, 0.308, 0.02034, 0.3031, 1.325e-08, 0.308, 0.02034, 0.3028, 0.02085, 0.3031, 1.325e-08, 0.3028, 0.02085, 0.2976, 0.02018, 0.3031, 1.325e-08, 0.2976, 0.02018, 0.2925, 0.01844, 0.3031, 1.325e-08, 0.2925, 0.01844, 0.2878, 0.01542, 0.3031, 1.325e-08, 0.1152, 0.01527, 0.1105, 0.01817, 0.1005, 4.391e-09, 0.1105, 0.01817, 0.1056, 0.01989, 0.1005, 4.391e-09, 0.1056, 0.01989, 0.1005, 0.02044, 0.1005, 4.391e-09, 0.1005, 0.02044, 0.09536, 0.01987, 0.1005, 4.391e-09, 0.09536, 0.01987, 0.09038, 0.01819, 0.1005, 4.391e-09, 0.09038, 0.01819, 0.08571, 0.01529, 0.1005, 4.391e-09, 0.4871, 0.9827, 0.4918, 0.9799, 0.5014, 0.9983, 0.4918, 0.9799, 0.4968, 0.9783, 0.5014, 0.9983, 0.4968, 0.9783, 0.5019, 0.9779, 0.5014, 0.9983, 0.5019, 0.9779, 0.5069, 0.9786, 0.5014, 0.9983, 0.5069, 0.9786, 0.5118, 0.9804, 0.5014, 0.9983, 0.5118, 0.9804, 0.5165, 0.9834, 0.5014, 0.9983, 0.7132, 0.9805, 0.7178, 0.9834, 0.7028, 0.9982, 0.5174, 0.01519, 0.5128, 0.01812, 0.5024, 4.132e-08, 0.5128, 0.01812, 0.5078, 0.01985, 0.5024, 4.132e-08, 0.5078, 0.01985, 0.5027, 0.02048, 0.5024, 4.132e-08, 0.5027, 0.02048, 0.4976, 0.02, 0.5024, 4.132e-08, 0.4976, 0.02, 0.4926, 0.01842, 0.5024, 4.132e-08, 0.4926, 0.01842, 0.4878, 0.01563, 0.5024, 4.132e-08, 0.08542, 0.9845, 0.09018, 0.9815, 0.1005, 1.0, 0.09018, 0.9815, 0.09523, 0.9797, 0.1005, 1.0, 0.09523, 0.9797, 0.1004, 0.9791, 0.1005, 1.0, 0.1004, 0.9791, 0.1056, 0.9797, 0.1005, 1.0, 0.1056, 0.9797, 0.1107, 0.9815, 0.1005, 1.0, 0.1107, 0.9815, 0.1155, 0.9845, 0.1005, 1.0, 0.287, 0.9843, 0.2917, 0.9815, 0.3015, 0.9998, 0.2917, 0.9815, 0.2967, 0.9798, 0.3015, 0.9998, 0.2967, 0.9798, 0.3018, 0.9793, 0.3015, 0.9998, 0.3018, 0.9793, 0.3069, 0.98, 0.3015, 0.9998, 0.3069, 0.98, 0.3119, 0.9817, 0.3015, 0.9998, 0.3119, 0.9817, 0.3165, 0.9847, 0.3015, 0.9998, 0.6886, 0.9827, 0.6933, 0.98, 0.7028, 0.9982, 0.6933, 0.98, 0.6983, 0.9784, 0.7028, 0.9982, 0.6983, 0.9784, 0.7033, 0.978, 0.7028, 0.9982, 0.7033, 0.978, 0.7084, 0.9787, 0.7028, 0.9982, 0.7084, 0.9787, 0.7132, 0.9805, 0.7028, 0.9982])
me_cylinder.update()

# ---- objects
ob_sausage = bpy.data.objects.new('sausage', me_cylinder)

# ---- transforms, parenting, visibility, modifiers, constraints
ob_sausage.location = (0.0, 0.0, 0.0)

# ---- collection membership
col_collection.objects.link(ob_sausage)

# ---- scene / render settings (as saved in the file)
scene.frame_start = 1; scene.frame_end = 250; scene.frame_set(1)
scene.render.engine = 'BLENDER_EEVEE_NEXT'
bpy.context.view_layer.update()

# ---- added for rendering (the .blend has no active camera and no usable light): camera, sun
cam_auto = bpy.data.cameras.new('AutoCamera')
cam_auto.lens = 50.0
cam_auto.sensor_width = 36.0
cam_auto.clip_end = 1000.0
ob_auto_camera = bpy.data.objects.new('AutoCamera', cam_auto)
scene.collection.objects.link(ob_auto_camera)
ob_auto_camera.location = (0.474848, -0.569818, 0.379879)
ob_auto_camera.rotation_euler = (1.09748, -7.21219e-08, 0.694738)
scene.camera = ob_auto_camera
light_auto_sun = bpy.data.lights.new('AutoSun', 'SUN')
light_auto_sun.energy = 3.0
light_auto_sun.angle = 0.0523599
ob_auto_sun = bpy.data.objects.new('AutoSun', light_auto_sun)
scene.collection.objects.link(ob_auto_sun)
ob_auto_sun.rotation_euler = (0.872665, 0.174533, 0.523599)
bpy.context.view_layer.update()
